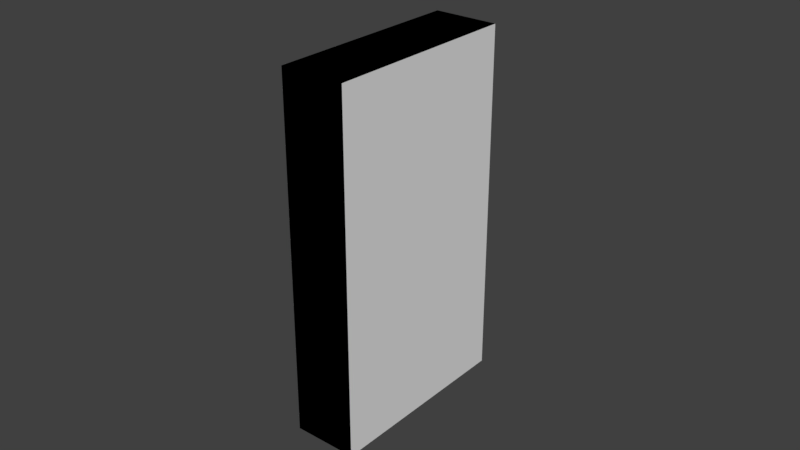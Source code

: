 # Source: healthlocker.blend  (saved by Blender 2.79.7; exported with 4.5.12 LTS)
import bpy
from mathutils import Matrix  # noqa: F401  (used for matrix-valued properties, if any)

bpy.ops.wm.read_factory_settings(use_empty=True)
scene = bpy.context.scene
scene.name = 'Scene'

# ---- collections
col_collection_1 = bpy.data.collections.new('Collection 1'); scene.collection.children.link(col_collection_1)

# ---- materials (node trees are filled in below, after node groups)
mat_sandvich = bpy.data.materials.new('sandvich')
mat_sandvich.alpha_threshold = 0.0
mat_sandvich.use_transparent_shadow = False
mat_sandvich.roughness = 0.5
mat_blank = bpy.data.materials.new('blank')
mat_blank.alpha_threshold = 0.0
mat_blank.use_transparent_shadow = False
mat_blank.diffuse_color = (1.0, 1.0, 1.0, 1.0)
mat_blank.roughness = 0.5
mat_rotcomed = bpy.data.materials.new('rotcomed')
mat_rotcomed.alpha_threshold = 0.0
mat_rotcomed.use_transparent_shadow = False
mat_rotcomed.roughness = 0.5
mat_bblack = bpy.data.materials.new('bblack')
mat_bblack.alpha_threshold = 0.0
mat_bblack.use_transparent_shadow = False
mat_bblack.diffuse_color = (0.2314, 0.2314, 0.2314, 1.0)
mat_bblack.roughness = 0.5
mat_red = bpy.data.materials.new('red')
mat_red.alpha_threshold = 0.0
mat_red.use_transparent_shadow = False
mat_red.diffuse_color = (0.8353, 0.0, 0.0, 1.0)
mat_red.roughness = 0.5
mat_brown = bpy.data.materials.new('brown')
mat_brown.alpha_threshold = 0.0
mat_brown.use_transparent_shadow = False
mat_brown.diffuse_color = (0.1843, 0.04706, 0.01569, 1.0)
mat_brown.roughness = 0.5
mat_rotco = bpy.data.materials.new('rotco')
mat_rotco.alpha_threshold = 0.0
mat_rotco.use_transparent_shadow = False
mat_rotco.roughness = 0.5
mat_black50 = bpy.data.materials.new('black50')
mat_black50.alpha_threshold = 0.0
mat_black50.use_transparent_shadow = False
mat_black50.diffuse_color = (0.2019, 0.2019, 0.2019, 1.0)
mat_black50.roughness = 0.5
mat_rotcohealthlogo = bpy.data.materials.new('rotcohealthlogo')
mat_rotcohealthlogo.alpha_threshold = 0.0
mat_rotcohealthlogo.use_transparent_shadow = False
mat_rotcohealthlogo.roughness = 0.5
mat_rotcoheal = bpy.data.materials.new('rotcoheal')
mat_rotcoheal.alpha_threshold = 0.0
mat_rotcoheal.use_transparent_shadow = False
mat_rotcoheal.roughness = 0.5

# ---- material node trees

# ---- world
world_world = bpy.data.worlds.new('World'); scene.world = world_world
world_world.color = (0.05088, 0.05088, 0.05088)
world_world.use_sun_shadow = False
world_world.sun_shadow_jitter_overblur = 0.0

# ---- meshes
me_cube = bpy.data.meshes.new('Cube')
me_cube.from_pydata([(-0.2546, -0.7886, 6.505e-08), (0.2554, -0.7886, -1.804e-08), (-0.2546, -0.7886, 2.803), (0.2554, -0.7886, 2.803), (-0.2546, 0.7886, 1.804e-08), (0.2554, 0.7886, -6.505e-08), (-0.2546, 0.7886, 2.803), (0.2554, 0.7886, 2.803)], [], [(0, 1, 3, 2), (2, 3, 7, 6), (6, 7, 5, 4), (4, 5, 1, 0), (2, 6, 4, 0), (7, 3, 1, 5)])
me_cube.use_remesh_preserve_volume = False
me_cube.use_remesh_preserve_attributes = False
me_cube.use_mirror_vertex_groups = False
me_cube.update()
me_mesh_005 = bpy.data.meshes.new('Mesh.005')
me_mesh_005.from_pydata([(-1.281, -1.472, 1.442e-07), (1.281, -1.472, 1.442e-07), (1.281, 1.595, 1.442e-07), (-1.281, 1.595, 1.442e-07), (-1.281, -1.472, 2.868), (1.281, -1.472, 2.868), (1.281, 1.595, 2.868), (-1.281, 1.595, 2.868)], [], [])
me_mesh_005.use_remesh_preserve_volume = False
me_mesh_005.use_remesh_preserve_attributes = False
me_mesh_005.use_mirror_vertex_groups = False
me_mesh_005.update()
me_mesh = bpy.data.meshes.new('Mesh')
me_mesh.from_pydata([(0.3866, 0.7908, 0.01109), (0.3618, 0.8281, 0.04112), (0.3616, 0.8051, 0.03679), (0.492, 0.7275, 0.1485), (0.492, 0.757, 0.1485), (0.5059, 0.7594, -0.2111), (0.492, 0.6243, 0.1485), (0.5059, 0.6219, -0.2111), (0.499, 0.6561, 0.1554), (0.5059, 0.6561, -0.2111), (0.492, 0.6538, 0.1485), (0.2404, 2.148, -0.1623), (0.2404, 2.111, 0.1997), (0.2404, 2.51, -0.1988), (0.6389, 2.51, 0.1997), (0.6389, 2.111, -0.1988), (0.6024, 2.111, 0.1632), (0.2404, 2.111, -0.1988), (0.2769, 2.51, -0.1623), (0.2769, 2.51, 0.1632), (0.6024, 2.51, 0.1632), (0.6389, 2.51, -0.1988), (0.6024, 2.51, -0.1623), (0.2404, 2.51, 0.1997), (0.2769, 2.148, 0.1997), (0.6389, 2.111, 0.1997), (0.6024, 2.148, 0.1997), (0.6024, 2.473, 0.1997), (-0.5666, 1.484, -0.1623), (-0.5666, 1.159, -0.1623), (-0.5666, 1.521, 0.1997), (-0.5666, 1.484, 0.1632), (-0.5666, 1.521, -0.1988), (-0.5666, 1.122, -0.1988), (-0.1681, 1.484, 0.1632), (-0.1681, 1.159, 0.1632), (-0.1681, 1.159, -0.1623), (-0.1681, 1.122, -0.1988), (-0.5301, 1.122, -0.1623), (-0.1681, 1.122, 0.1997), (-0.2046, 1.122, -0.1623), (-0.2046, 1.122, 0.1632), (-0.5666, 1.122, 0.1997), (-0.5301, 1.521, 0.1632), (-0.1681, 1.521, 0.1997), (-0.1681, 1.521, -0.1988), (-0.5301, 1.122, 0.1632), (0.4433, 0.8051, 0.04112), (0.3956, 0.8051, 0.08886), (0.4529, 0.6802, -0.1658), (0.3656, 0.8194, 0.03209), (0.3866, 0.8194, 0.01109), (0.3656, 0.7908, 0.03209), (0.1325, 0.6538, 0.1485), (0.449, 0.7027, -0.1681), (0.361, 0.7027, 0.2036), (0.361, 0.6791, 0.2036), (0.1325, 0.7275, 0.1485), (0.5682, 0.7046, -0.05573), (0.259, 0.7046, 0.2077), (0.1739, 0.7282, 0.1032), (0.2404, 2.473, -0.1623), (0.3913, 0.8051, 0.007104), (0.5873, 0.6553, -0.1324), (0.5873, 0.6789, -0.1324), (0.2769, 2.473, 0.1668), (0.5059, 0.7252, -0.2111), (0.1325, 0.757, 0.1485), (0.6389, 2.473, -0.1623), (0.6061, 2.148, -0.1623), (0.6389, 2.148, 0.1632), (-0.5301, 1.159, -0.166), (0.2769, 2.473, -0.166), (0.75, 2.125, 0.225), (-0.5301, 1.484, 0.1668), (-0.5301, 1.484, 0.1997), (0.4009, 0.726, 0.03565), (-0.2009, 1.159, 0.1632), (-0.5338, 1.484, -0.1623), (0.1891, 0.6553, 0.06903), (0.3208, 0.6789, 0.2198), (0.75, 0.625, -0.225), (0.499, 0.6219, 0.1554), (0.3956, 0.7725, 0.04112), (0.3618, 0.7821, 0.04112), (0.3956, 0.7821, 0.07488), (0.3956, 0.8376, 0.04112), (0.492, 0.757, -0.2111), (0.492, 0.6538, -0.2111), (0.1325, 0.6243, 0.1485), (0.499, 0.7252, 0.1554), (0.499, 0.7594, 0.1554), (-0.2046, 1.484, -0.166), (0.2769, 2.473, -0.1988), (-0.2046, 1.521, 0.1632), (0.6024, 2.148, -0.166), (0.2732, 2.473, -0.1623), (0.5966, 0.6791, -0.06952), (0.1739, 0.6791, 0.1032), (0.3478, 0.8051, 0.04112), (-0.2046, 1.488, 0.1632), (-0.2046, 1.488, -0.1623), (-0.5301, 1.488, -0.1623), (0.2769, 2.477, 0.1632), (0.4009, 0.726, 0.04658), (-0.75, 1.075, 0.225), (-0.5301, 1.159, 0.1997), (-0.75, 2.125, 0.225), (-0.5338, 1.159, -0.1623), (-0.5338, 1.159, 0.1632), (0.2732, 2.148, 0.1632), (0.2732, 2.473, 0.1632), (0.2769, 2.477, -0.1623), (-0.1681, 1.484, -0.1623), (0.6024, 2.148, 0.1668), (-0.2046, 1.159, -0.166), (-0.2046, 1.159, -0.1988), (0.6024, 2.144, 0.1632), (-0.2009, 1.484, -0.1623), (-0.2009, 1.159, -0.1623), (0.6024, 2.477, 0.1632), (0.6061, 2.473, 0.1632), (0.6061, 2.148, 0.1632), (-0.75, 1.625, -0.225), (-0.5301, 1.484, -0.166), (0.39, 0.8622, 0.04658), (-0.2046, 1.155, -0.1623), (0.75, 1.125, -0.225), (0.6024, 2.477, -0.1623), (0.6024, 2.111, -0.1623), (0.2769, 2.111, -0.1623), (0.6024, 2.144, -0.1623), (0.39, 0.726, 0.03565), (0.3569, 0.8051, 0.03209), (0.3866, 0.8051, 0.002399), (-0.5301, 1.155, -0.1623), (0.3956, 0.8051, -0.006631), (0.3956, 0.7821, 0.007353), (0.4294, 0.7821, 0.04112), (0.3956, 0.8281, 0.07488), (0.4294, 0.8281, 0.04112), (0.3956, 0.8281, 0.007353), (0.3703, 0.7925, 0.03679), (0.1325, 0.6219, 0.1624), (0.1739, 0.7027, 0.1032), (0.3208, 0.6553, 0.2198), (0.4529, 0.6566, -0.1658), (0.492, 0.7275, -0.2111), (0.1739, 0.7046, 0.1032), (0.4225, 0.7046, -0.1799), (0.3703, 0.8177, 0.03679), (0.3913, 0.8177, 0.0158), (0.3913, 0.7925, 0.0158), (0.5682, 0.7282, -0.05573), (0.259, 0.7282, 0.2077), (0.2769, 2.473, 0.1997), (0.1325, 0.6561, 0.1624), (0.1325, 0.7594, 0.1624), (0.1325, 0.7252, 0.1624), (0.6389, 2.148, -0.1623), (0.4225, 0.7282, -0.1799), (0.2404, 2.148, 0.1632), (-0.5301, 1.484, -0.1988), (-0.5301, 1.159, -0.1988), (0.75, 2.125, -0.225), (-0.2046, 1.484, 0.1997), (-0.2046, 1.159, 0.1997), (0.39, 0.8622, 0.03565), (0.1891, 0.6789, 0.06903), (0.75, 0.575, 0.225), (0.75, 0.625, 0.225), (-0.5301, 1.155, 0.1632), (-0.5301, 1.488, 0.1632), (0.6024, 2.473, -0.166), (0.6024, 2.473, -0.1988), (0.492, 0.6243, -0.2111), (0.6024, 2.148, -0.1988), (0.5966, 0.7027, -0.06952), (0.449, 0.6791, -0.1681), (0.75, 1.625, -0.225), (-0.5301, 1.521, -0.1623), (-0.2046, 1.521, -0.1623), (0.39, 0.726, 0.04658), (0.4009, 0.8622, 0.04658), (-0.75, 1.125, -0.225), (-0.2046, 1.159, 0.1668), (-0.75, 2.125, -0.225), (-0.5666, 1.159, 0.1632), (0.2404, 2.473, 0.1632), (0.2769, 2.111, 0.1632), (0.6389, 2.473, 0.1632), (-0.75, 1.575, 0.225), (-0.2046, 1.484, -0.1988), (0.4009, 0.8622, 0.03565), (0.2769, 2.148, -0.1988), (-0.75, 1.075, -0.225), (0.75, 1.075, 0.225), (0.7886, 2.803, -0.255), (-0.7886, 2.803, -0.255), (-0.7886, 0.0, -0.255), (-0.7886, 0.0, 0.255), (0.7236, 2.64, 0.246), (0.75, 1.625, 0.225), (-0.7236, 0.1236, -0.255), (-0.75, 2.075, -0.225), (-0.75, 0.575, 0.225), (0.7236, 0.1236, 0.246), (-0.7236, 0.1236, 0.246), (0.75, 1.575, 0.225), (-0.75, 0.625, 0.225), (-0.75, 1.575, -0.225), (0.75, 1.575, -0.225), (-0.75, 0.575, -0.225), (0.75, 0.575, -0.225), (0.7236, 2.64, -0.255), (-0.75, 1.125, 0.225), (0.75, 1.075, -0.225), (0.7236, 0.1236, -0.255), (0.7886, 2.803, 0.255), (-0.7886, 2.803, 0.255), (0.75, 1.125, 0.225), (0.7886, 0.0, 0.255), (-0.7236, 2.64, -0.255), (0.7886, 0.0, -0.255), (0.75, 2.075, -0.225), (-0.75, 2.075, 0.225), (0.75, 2.075, 0.225), (-0.7236, 2.64, 0.246), (-0.75, 1.625, 0.225), (-0.75, 0.625, -0.225), (-0.1799, 1.736, -0.04596), (-0.1799, 1.736, -0.1269), (-0.1129, 1.69, -0.04596), (0.1471, 0.3814, -0.1269), (0.06622, 0.3814, -0.1269), (0.4873, 1.824, -0.077), (0.4873, 1.824, 0.003924), (0.4064, 1.824, -0.077), (-0.293, 1.718, -0.1269), (-0.374, 1.718, -0.1269), (0.4064, 1.718, -0.04596), (0.4873, 1.718, -0.04596), (-0.1129, 1.69, -0.1269), (0.1471, 0.3814, -0.04596), (0.06622, 0.3814, -0.04596), (0.4064, 1.824, 0.003924), (-0.293, 1.718, -0.04596), (-0.374, 1.718, -0.04596), (0.4064, 1.718, -0.1269), (0.4873, 1.718, -0.1269), (-0.385, 1.778, 0.1069), (0.2674, 1.717, 0.1461), (0.1423, 0.3016, -0.1842), (-0.3542, 1.741, -0.1746), (0.1623, 0.3811, 0.09223), (-0.1076, 0.3811, -0.1077), (-0.1076, 0.3811, 0.09223), (0.1737, 0.2883, -0.1162), (0.136, 0.2883, -0.1746), (0.2127, 1.638, 0.1069), (0.4762, 1.731, -0.1247), (-0.119, 0.2883, -0.1162), (0.2326, 1.717, -0.1077), (-0.1274, 0.3541, -0.1224), (0.2527, 1.69, 0.1688), (-0.08124, 0.2883, 0.1591), (-0.08124, 0.2883, -0.1746), (-0.5277, 1.69, -0.1842), (-0.5277, 1.638, -0.1842), (-0.2779, 1.717, 0.09223), (-0.3127, 1.717, 0.1461), (-0.2779, 1.717, -0.1077), (-0.5477, 1.717, 0.09223), (-0.5129, 1.717, -0.1616), (-0.5592, 1.624, -0.1162), (-0.5592, 1.624, 0.1007), (-0.3127, 1.717, -0.1616), (-0.5676, 1.69, 0.1069), (0.5025, 1.717, -0.1077), (-0.5676, 1.638, -0.1224), (-0.1286, 1.605, 0.1069), (0.2212, 1.624, -0.1162), (0.2127, 1.638, -0.1224), (0.2326, 1.824, -0.0578), (0.5025, 1.824, 0.1421), (0.5025, 1.824, -0.0578), (0.4677, 1.824, -0.1117), (0.2212, 1.731, 0.1506), (0.5139, 1.731, -0.06627), (0.5139, 1.731, 0.1506), (-0.2951, 1.813, 0.1461), (-0.2951, 1.813, -0.1616), (-0.3519, 1.756, 0.1688), (-0.09916, 1.648, -0.1224), (-0.3239, 1.833, -0.1077), (0.2674, 1.824, 0.196), (0.2127, 1.797, 0.1568), (0.4677, 1.824, 0.196), (-0.1617, 1.627, 0.1688), (-0.119, 0.2883, 0.1007), (-0.3042, 1.624, -0.1746), (0.5139, 1.624, -0.1162), (0.5223, 1.638, -0.1224), (0.4762, 1.624, -0.1746), (-0.1617, 1.627, -0.1842), (-0.5477, 1.717, -0.1077), (0.5223, 1.69, 0.1069), (0.4677, 1.717, 0.1461), (0.1623, 0.3811, -0.1077), (0.5025, 1.717, 0.09223), (0.2326, 1.717, 0.09223), (-0.2979, 1.638, -0.1842), (-0.2979, 1.69, -0.1842), (0.5139, 1.624, 0.1007), (0.2212, 1.624, 0.1007), (0.1423, 0.3541, -0.1842), (-0.3225, 1.799, 0.1688), (-0.1274, 0.3016, 0.1069), (0.1275, 0.3811, -0.1616), (0.2527, 1.638, -0.1842), (-0.385, 1.778, -0.1224), (-0.3225, 1.799, -0.1842), (0.2674, 1.824, -0.1117), (0.4824, 1.69, 0.1688), (0.5223, 1.638, 0.1069), (0.1822, 0.3541, -0.1224), (0.2127, 1.744, -0.07252), (0.2527, 1.744, -0.1343), (-0.3519, 1.756, -0.1842), (0.4762, 1.731, 0.209), (-0.2979, 1.638, 0.1688), (-0.1293, 1.701, 0.1461), (-0.5129, 1.717, 0.1461), (-0.3855, 1.763, -0.1162), (-0.3555, 1.822, 0.1069), (-0.5676, 1.638, 0.1069), (-0.5277, 1.69, 0.1688), (0.5223, 1.797, 0.1568), (-0.1743, 1.62, -0.1746), (-0.258, 1.638, -0.1224), (-0.2664, 1.624, -0.1162), (-0.2664, 1.624, 0.1007), (0.1737, 0.2883, 0.1007), (0.4824, 1.638, 0.1688), (0.5223, 1.744, -0.07252), (0.4824, 1.744, -0.1343), (-0.0875, 0.3016, -0.1842), (-0.1274, 0.3016, -0.1224), (0.2527, 1.744, 0.2186), (0.4824, 1.744, 0.2186), (-0.09916, 1.648, 0.1069), (0.2674, 1.717, -0.1616), (-0.1274, 0.3541, 0.1069), (0.2527, 1.797, -0.1343), (0.4824, 1.797, -0.1343), (0.1423, 0.3541, 0.1688), (0.4677, 1.717, -0.1616), (-0.3042, 1.624, 0.1591), (-0.5214, 1.624, 0.1591), (-0.5277, 1.638, 0.1688), (-0.0875, 0.3016, 0.1688), (0.1423, 0.3016, 0.1688), (-0.1431, 1.598, -0.1162), (-0.1743, 1.62, 0.1591), (-0.5214, 1.624, -0.1746), (0.2589, 1.731, -0.1247), (0.2589, 1.624, -0.1746), (0.2527, 1.638, 0.1688), (0.5223, 1.797, -0.07252), (-0.3555, 1.822, -0.1224), (0.4824, 1.797, 0.2186), (0.2527, 1.797, 0.2186), (0.2527, 1.69, -0.1842), (-0.1322, 1.671, -0.1842), (-0.1322, 1.671, 0.1688), (-0.1293, 1.701, -0.1616), (-0.1005, 1.682, -0.1077), (-0.3239, 1.833, 0.09223), (0.2326, 1.824, 0.1421), (-0.3542, 1.741, 0.1591), (-0.3855, 1.763, 0.1007), (0.2212, 1.731, -0.06627), (-0.1431, 1.598, 0.1007), (0.2589, 1.731, 0.209), (0.4824, 1.638, -0.1842), (0.5223, 1.744, 0.1568), (0.136, 0.2883, 0.1591), (0.1275, 0.3811, 0.1461), (-0.5676, 1.69, -0.1224), (-0.0875, 0.3541, 0.1688), (0.1822, 0.3541, 0.1069), (-0.1005, 1.682, 0.09223), (-0.258, 1.69, -0.1224), (-0.07275, 0.3811, 0.1461), (-0.07275, 0.3811, -0.1616), (0.2127, 1.69, -0.1224), (0.2127, 1.797, -0.07252), (0.2127, 1.69, 0.1069), (0.5223, 1.69, -0.1224), (0.4824, 1.69, -0.1842), (-0.2979, 1.69, 0.1688), (-0.1286, 1.605, -0.1224), (0.1822, 0.3016, -0.1224), (0.1822, 0.3016, 0.1069), (0.2589, 1.624, 0.1591), (0.4762, 1.624, 0.1591), (0.2127, 1.744, 0.1568), (-0.0875, 0.3541, -0.1842), (-0.258, 1.69, 0.1069), (-0.258, 1.638, 0.1069), (-0.4504, 1.707, 0.1188), (-0.1134, 1.678, 0.02989), (-0.1012, 1.696, 0.02989), (-0.2371, 1.788, -0.04535), (-0.4504, 1.707, -0.1342), (-0.3752, 1.728, -0.1342), (-0.3229, 1.82, 0.02989), (-0.5393, 1.707, 0.02989), (-0.5393, 1.707, -0.04535), (0.3299, 1.707, -0.1342), (-0.5393, 1.728, 0.02989), (0.3299, 1.813, 0.1687), (0.4052, 1.707, -0.04535), (-0.09915, 0.3705, -0.04535), (-0.09915, 0.3922, -0.04535), (-0.09915, 0.3705, 0.02989), (0.3299, 1.835, 0.004537), (-0.2863, 1.707, 0.02989), (-0.01024, 0.3705, 0.1188), (0.241, 1.835, 0.004537), (0.241, 1.813, 0.07977), (-0.1748, 1.745, 0.1188), (-0.187, 1.727, 0.1188), (-0.3752, 1.728, -0.04535), (-0.2863, 1.728, -0.04535), (-0.2863, 1.707, -0.04535), (-0.3752, 1.707, -0.04535), (-0.4504, 1.728, 0.02989), (-0.1748, 1.745, -0.1342), (0.3299, 1.835, 0.07977), (0.3299, 1.835, 0.1687), (-0.3108, 1.837, 0.02989), (0.4941, 1.835, 0.07977), (0.4941, 1.813, 0.07977), (0.241, 1.835, 0.07977), (-0.1748, 1.745, 0.02989), (-0.01024, 0.3705, -0.04535), (0.3299, 1.813, 0.07977), (0.3299, 1.728, 0.1188), (-0.01024, 0.3922, 0.1188), (-0.2371, 1.788, 0.1188), (-0.1012, 1.696, -0.04535), (-0.01024, 0.3705, 0.02989), (0.4941, 1.728, 0.02989), (0.3299, 1.728, 0.02989), (0.4052, 1.728, 0.02989), (0.3299, 1.707, 0.1188), (-0.01024, 0.3705, -0.1342), (0.065, 0.3705, -0.1342), (0.3299, 1.813, 0.004537), (-0.187, 1.727, -0.1342), (0.065, 0.3922, -0.1342), (-0.01024, 0.3922, -0.1342), (0.3299, 1.835, -0.08437), (0.4052, 1.813, 0.1687), (0.4941, 1.707, 0.02989), (0.3299, 1.707, 0.02989), (0.4052, 1.835, 0.004537), (-0.3752, 1.728, 0.1188), (-0.3752, 1.728, 0.02989), (-0.01024, 0.3922, 0.02989), (0.065, 0.3922, 0.02989), (0.065, 0.3705, 0.02989), (-0.3752, 1.707, -0.1342), (0.4052, 1.835, -0.08437), (0.241, 1.728, 0.02989), (-0.4504, 1.707, 0.02989), (-0.3108, 1.837, -0.04535), (-0.2493, 1.77, 0.1188), (0.241, 1.728, -0.04535), (0.1539, 0.3705, 0.02989), (0.1539, 0.3705, -0.04535), (-0.2493, 1.77, 0.02989), (0.4052, 1.728, -0.1342), (0.3299, 1.813, -0.08437), (-0.4504, 1.707, -0.04535), (0.4052, 1.707, -0.1342), (-0.01024, 0.3922, -0.04535), (-0.1134, 1.678, -0.04535), (-0.09915, 0.3922, 0.02989), (-0.2863, 1.728, 0.02989), (0.065, 0.3922, 0.1188), (0.065, 0.3705, 0.1188), (0.241, 1.813, 0.004537), (-0.187, 1.727, 0.02989), (0.4052, 1.707, 0.1188), (0.4052, 1.707, 0.02989), (-0.4504, 1.728, 0.1188), (-0.187, 1.727, -0.04535), (-0.5393, 1.728, -0.04535), (0.4052, 1.835, 0.1687), (-0.2493, 1.77, -0.04535), (0.4941, 1.813, 0.004537), (0.4052, 1.813, 0.004537), (0.4052, 1.728, 0.1188), (-0.4504, 1.728, -0.04535), (-0.2493, 1.77, -0.1342), (-0.2371, 1.788, 0.02989), (-0.2371, 1.788, -0.1342), (0.3299, 1.728, -0.1342), (0.4052, 1.728, -0.04535), (0.3299, 1.728, -0.04535), (0.1539, 0.3922, 0.02989), (0.1539, 0.3922, -0.04535), (0.241, 1.707, 0.02989), (0.065, 0.3922, -0.04535), (-0.1748, 1.745, -0.04535), (0.3299, 1.707, -0.04535), (0.241, 1.707, -0.04535), (0.065, 0.3705, -0.04535), (0.4052, 1.835, 0.07977), (-0.3229, 1.82, -0.04535), (0.4941, 1.728, -0.04535), (0.4941, 1.707, -0.04535), (-0.3752, 1.707, 0.02989), (-0.3752, 1.707, 0.1188), (-0.4504, 1.728, -0.1342), (0.4052, 1.813, -0.08437), (0.4941, 1.835, 0.004537), (0.4052, 1.813, 0.07977), (0.2108, 0.2042, -0.1931), (0.2258, 0.3766, 0.171), (0.2769, 2.144, 0.1632), (-0.1533, 0.07398, -0.2081), (0.2258, 0.3766, -0.2081), (0.2108, 0.3766, 0.156), (-0.1533, 0.3766, -0.2081), (0.6061, 2.473, -0.1623), (-0.1533, 0.3766, 0.171), (-0.1383, 0.2042, -0.1931), (0.2732, 2.148, -0.1623), (0.2108, 0.2042, 0.156), (0.2258, 0.07398, 0.171), (-0.1533, 0.07398, 0.171), (0.2769, 2.144, -0.1623), (-0.1383, 0.2042, 0.156), (-0.2009, 1.484, 0.1632), (-0.1383, 0.3766, 0.156), (-0.2046, 1.155, 0.1632), (-0.2046, 1.484, 0.1668), (-0.5301, 1.159, 0.1668), (0.2258, 0.07398, -0.2081), (0.6024, 2.473, 0.1668), (0.2769, 2.148, 0.1668), (-0.5338, 1.484, 0.1632), (-0.1383, 0.3766, -0.1931), (0.2108, 0.3766, -0.1931), (0.2769, 2.148, -0.166)], [], [(84, 0, 137), (0, 84, 52), (136, 134, 51, 141), (50, 133, 99, 1), (62, 152, 142, 2), (141, 50, 1), (50, 141, 51), (2, 150, 151, 62), (158, 3, 90), (3, 158, 57), (3, 66, 90), (66, 3, 147), (4, 157, 91), (157, 4, 67), (5, 4, 91), (4, 5, 87), (143, 6, 82), (6, 143, 89), (6, 7, 82), (7, 6, 175), (10, 156, 8), (156, 10, 53), (9, 10, 8), (10, 9, 88), (17, 11, 61), (12, 11, 17), (11, 12, 161), (23, 161, 12), (161, 23, 188), (13, 188, 23), (188, 13, 61), (17, 61, 13), (25, 70, 190), (15, 70, 25), (70, 15, 159), (21, 159, 15), (159, 21, 68), (14, 68, 21), (68, 14, 190), (25, 190, 14), (17, 130, 189), (15, 130, 17), (130, 15, 129), (25, 129, 15), (129, 25, 16), (12, 16, 25), (16, 12, 189), (17, 189, 12), (13, 93, 194), (21, 93, 13), (93, 21, 174), (15, 174, 21), (174, 15, 176), (17, 176, 15), (176, 17, 194), (13, 194, 17), (23, 19, 18), (14, 19, 23), (19, 14, 20), (21, 20, 14), (20, 21, 22), (13, 22, 21), (22, 13, 18), (23, 18, 13), (12, 24, 155), (25, 24, 12), (24, 25, 26), (14, 26, 25), (26, 14, 27), (23, 27, 14), (27, 23, 155), (12, 155, 23), (33, 29, 28), (42, 29, 33), (29, 42, 187), (30, 187, 42), (187, 30, 31), (32, 31, 30), (31, 32, 28), (33, 28, 32), (39, 35, 34), (37, 35, 39), (35, 37, 36), (45, 36, 37), (36, 45, 113), (44, 113, 45), (113, 44, 34), (39, 34, 44), (33, 38, 46), (37, 38, 33), (38, 37, 40), (39, 40, 37), (40, 39, 41), (42, 41, 39), (41, 42, 46), (33, 46, 42), (32, 162, 163), (45, 162, 32), (162, 45, 192), (37, 192, 45), (192, 37, 116), (33, 116, 37), (116, 33, 163), (32, 163, 33), (30, 43, 180), (44, 43, 30), (43, 44, 94), (45, 94, 44), (94, 45, 181), (32, 181, 45), (181, 32, 180), (30, 180, 32), (42, 106, 75), (39, 106, 42), (106, 39, 166), (44, 166, 39), (166, 44, 165), (30, 165, 44), (165, 30, 75), (42, 75, 30), (237, 245, 236, 235), (410, 476, 524, 525), (418, 485, 476, 417), (395, 397, 310, 262), (140, 139, 48, 47), (139, 1, 99, 48), (136, 141, 140, 47), (320, 333, 380, 250), (146, 49, 64, 63), (62, 151, 51, 134), (50, 150, 2, 133), (357, 330, 359, 358), (69, 159, 68, 537), (146, 79, 168, 49), (67, 87, 147, 57), (57, 158, 157, 67), (178, 97, 56, 98), (146, 63, 145, 79), (416, 482, 507, 441), (49, 168, 80, 64), (82, 8, 156, 143), (60, 154, 153, 160), (53, 88, 175, 89), (153, 154, 59, 58), (149, 160, 153, 58), (154, 60, 148, 59), (2, 142, 52, 133), (148, 149, 58, 59), (0, 152, 62, 134), (320, 328, 253, 333), (151, 150, 50, 51), (142, 152, 0, 52), (9, 8, 82, 7), (90, 91, 157, 158), (55, 177, 54, 144), (66, 147, 87, 5), (70, 159, 69, 122), (160, 149, 148, 60), (11, 161, 110, 540), (540, 96, 61, 11), (200, 199, 223, 221), (539, 545, 541, 530), (482, 501, 498, 494), (166, 165, 549, 185), (155, 24, 553, 65), (504, 455, 454, 448), (80, 168, 79, 145), (29, 187, 109, 108), (64, 80, 145, 63), (223, 197, 218, 221), (217, 203, 207, 206), (165, 75, 74, 549), (84, 137, 83), (85, 84, 83), (138, 85, 83), (137, 138, 83), (141, 1, 86), (1, 139, 86), (139, 140, 86), (140, 141, 86), (67, 4, 87), (147, 3, 57), (53, 10, 88), (175, 6, 89), (540, 110, 111, 96), (401, 293, 350, 280), (515, 513, 481, 519), (533, 543, 538, 536), (186, 164, 224, 204), (81, 170, 169, 213), (53, 89, 143, 156), (303, 405, 404, 366), (95, 557, 72, 173), (336, 277, 335, 359), (460, 498, 501, 506), (177, 55, 56, 97), (316, 334, 250, 292), (55, 144, 98, 56), (99, 133, 52, 84), (136, 47, 138, 137), (193, 183, 104, 76), (511, 509, 419, 517), (417, 476, 437, 420), (129, 16, 117, 131), (250, 334, 369, 320), (509, 511, 510, 483), (528, 467, 520, 442), (220, 215, 105, 196), (555, 547, 545, 539), (300, 357, 358, 364), (35, 36, 119, 77), (458, 519, 446, 457), (229, 81, 213, 212), (471, 515, 487, 470), (464, 500, 440, 421), (346, 407, 315, 252), (518, 517, 466, 514), (270, 276, 273, 332), (28, 29, 108, 78), (344, 345, 354, 368), (75, 106, 550, 74), (526, 505, 433, 415), (184, 127, 216, 195), (239, 247, 246, 238), (193, 167, 125, 183), (478, 482, 494, 432), (497, 410, 525, 468), (481, 513, 512, 480), (312, 311, 268, 267), (503, 527, 474, 467), (490, 469, 524, 427), (550, 185, 549, 74), (390, 403, 402, 325), (422, 523, 465, 496), (85, 138, 47, 48), (215, 184, 195, 105), (423, 446, 452, 425), (493, 459, 447, 430), (209, 229, 212, 205), (411, 494, 498, 488), (268, 279, 388, 267), (192, 116, 115, 92), (223, 214, 197), (214, 223, 217), (203, 199, 222), (198, 222, 199), (506, 501, 413, 508), (66, 5, 91, 90), (26, 27, 552, 114), (93, 174, 173, 72), (327, 353, 354, 345), (198, 219, 218, 197), (172, 100, 101, 102), (270, 332, 336, 400), (176, 194, 557, 95), (190, 70, 122, 121), (447, 459, 503, 529), (459, 493, 429, 426), (210, 191, 228, 123), (339, 392, 408, 409), (187, 31, 554, 109), (188, 61, 96, 111), (447, 421, 440, 439), (497, 437, 476, 410), (214, 217, 206, 201), (371, 348, 349, 370), (312, 392, 339, 311), (492, 491, 449, 428), (461, 458, 457, 462), (502, 528, 442, 443), (208, 211, 179, 202), (388, 277, 272, 305), (317, 347, 261, 299), (346, 252, 258, 266), (451, 488, 498, 516), (339, 340, 300, 311), (514, 475, 479, 518), (452, 446, 519, 472), (546, 77, 119, 118), (399, 398, 302, 384), (226, 224, 164, 73), (76, 132, 167, 193), (267, 273, 276, 312), (513, 515, 471, 512), (544, 131, 117, 532), (455, 504, 495, 496), (31, 28, 78, 554), (174, 176, 95, 173), (450, 507, 482, 478), (477, 521, 416, 441), (396, 326, 406, 296), (308, 387, 254), (387, 308, 318), (394, 256, 393), (256, 394, 255), (342, 258, 257), (258, 342, 386), (383, 348, 406, 287), (302, 324, 313, 301), (324, 343, 405, 313), (259, 282, 281, 314), (303, 384, 302, 301), (282, 319, 366, 281), (382, 362, 401, 280), (265, 360, 317, 299), (361, 360, 265, 386), (343, 367, 404, 405), (388, 305, 273, 267), (334, 377, 294, 369), (332, 272, 277, 336), (352, 389, 393, 256), (376, 391, 350, 293), (351, 372, 395, 262), (371, 370, 297, 295), (331, 290, 316, 374), (427, 524, 436, 435), (261, 265, 299), (265, 261, 266), (125, 167, 132, 182), (270, 271, 276), (271, 270, 269), (273, 272, 332), (272, 273, 305), (300, 341, 357), (341, 300, 340), (358, 274, 364), (274, 358, 275), (389, 355, 387, 393), (315, 407, 394, 318), (387, 355, 390, 254), (271, 269, 408, 392), (397, 264, 251, 310), (398, 399, 356, 278), (390, 325, 308, 254), (307, 323, 306, 309), (327, 345, 260, 365), (250, 380, 379, 292), (341, 340, 339, 409), (258, 252, 402, 257), (408, 269, 270, 400), (344, 385, 289, 288), (276, 271, 392, 312), (335, 275, 358, 359), (404, 367, 259, 314), (385, 349, 329, 289), (349, 348, 383, 329), (319, 384, 303, 366), (7, 175, 88, 9), (203, 217, 223, 199), (296, 371, 295, 378), (369, 294, 291, 321), (307, 251, 264, 323), (286, 354, 353, 322), (378, 322, 283), (322, 378, 295), (285, 297, 284), (297, 285, 286), (381, 383, 287), (383, 381, 365), (289, 260, 288), (260, 289, 329), (298, 280, 350, 374), (331, 376, 375), (376, 331, 391), (291, 377, 290), (377, 291, 294), (321, 373, 304, 328), (338, 382, 363), (382, 338, 362), (54, 177, 97, 178), (379, 333, 253), (333, 379, 380), (0, 134, 136, 137), (297, 370, 337, 284), (396, 296, 378, 283), (368, 354, 286, 285), (322, 353, 396, 283), (337, 368, 285, 284), (290, 377, 334, 316), (84, 85, 48, 99), (357, 341, 409, 330), (279, 274, 275, 335), (347, 346, 266, 261), (363, 382, 280, 298), (402, 403, 342, 257), (401, 362, 338, 304), (108, 109, 554, 78), (326, 327, 365, 381), (406, 326, 381, 287), (364, 274, 279, 268), (403, 361, 386, 342), (214, 222, 198, 197), (260, 345, 344, 288), (338, 253, 328, 304), (292, 379, 363, 298), (325, 315, 318, 308), (306, 398, 278, 309), (394, 407, 263, 255), (350, 391, 331, 374), (263, 352, 256, 255), (375, 376, 293, 373), (307, 278, 356), (278, 307, 309), (351, 310, 251), (310, 351, 262), (425, 489, 424, 423), (303, 313, 405), (313, 303, 301), (404, 281, 366), (281, 404, 314), (372, 351, 356, 399), (291, 375, 373, 321), (451, 516, 445, 412), (469, 433, 505, 437), (73, 107, 225, 226), (547, 535, 541, 545), (224, 226, 225, 204), (343, 324, 306, 323), (330, 400, 336, 359), (107, 186, 204, 225), (41, 46, 171, 548), (54, 178, 98, 144), (438, 516, 498, 460), (302, 398, 306, 324), (499, 418, 417, 420), (420, 437, 505, 499), (525, 524, 469, 468), (415, 433, 436, 473), (343, 323, 264, 367), (202, 228, 191, 208), (124, 92, 115, 71), (184, 215, 220, 127), (170, 81, 229, 209), (527, 503, 459, 484), (373, 293, 401, 304), (455, 510, 511, 454), (331, 375, 291, 290), (557, 194, 93, 72), (361, 403, 390, 355), (472, 480, 512, 471), (300, 364, 268, 311), (123, 179, 211, 210), (196, 216, 127, 220), (321, 328, 320, 369), (506, 508, 438, 460), (431, 445, 507, 450), (213, 169, 205, 212), (463, 426, 467, 474), (103, 120, 128, 112), (265, 266, 258, 386), (487, 424, 489, 470), (496, 465, 453, 455), (521, 477, 413, 501), (263, 407, 346, 347), (38, 40, 126, 135), (508, 413, 516, 438), (487, 462, 457, 446), (471, 491, 492, 472), (503, 502, 443, 529), (462, 487, 515, 461), (500, 520, 439, 440), (22, 18, 112, 128), (414, 526, 415, 473), (219, 200, 221, 218), (189, 130, 544, 532), (16, 189, 532, 117), (203, 222, 227, 207), (446, 423, 424, 487), (186, 107, 73, 164), (454, 475, 514, 466), (495, 504, 448, 456), (473, 436, 485, 414), (319, 282, 395, 372), (131, 544, 130, 129), (511, 479, 475, 454), (529, 464, 421, 447), (452, 428, 449, 470), (432, 494, 445, 431), (113, 34, 546, 118), (227, 222, 214, 201), (307, 356, 351, 251), (520, 467, 426, 439), (389, 360, 361, 355), (396, 353, 327, 326), (519, 458, 461, 515), (543, 542, 531, 538), (522, 510, 455, 453), (510, 522, 523, 422), (34, 35, 77, 546), (520, 500, 464, 529), (476, 485, 436, 524), (426, 429, 444, 439), (216, 196, 105, 195), (422, 486, 483, 510), (468, 469, 437, 497), (466, 517, 422, 496), (94, 181, 101, 100), (207, 227, 201, 206), (338, 363, 379, 253), (530, 541, 535, 556), (485, 418, 499, 505), (337, 370, 349, 385), (439, 444, 430, 447), (426, 463, 484, 459), (68, 190, 121, 537), (123, 228, 202, 179), (116, 163, 71, 115), (491, 471, 470, 449), (431, 450, 478, 432), (412, 445, 494, 411), (551, 542, 543, 533), (337, 385, 344, 368), (241, 249, 248, 240), (234, 244, 243, 233), (470, 489, 425, 452), (434, 433, 469, 490), (180, 43, 172, 102), (435, 436, 433, 434), (412, 411, 488, 451), (553, 114, 552, 65), (486, 422, 517, 419), (119, 36, 113, 118), (472, 492, 428, 452), (135, 126, 548, 171), (264, 397, 259, 367), (18, 19, 103, 112), (335, 277, 388, 279), (519, 481, 480, 472), (399, 384, 319, 372), (259, 397, 395, 282), (232, 242, 231, 230), (490, 427, 435, 434), (406, 348, 371, 296), (521, 501, 482, 416), (46, 38, 135, 171), (211, 208, 191, 210), (414, 485, 505, 526), (394, 393, 387, 318), (263, 347, 317, 352), (162, 192, 92, 124), (43, 94, 100, 172), (467, 528, 502, 503), (114, 553, 24, 26), (517, 518, 479, 511), (556, 555, 539, 530), (536, 534, 551, 533), (200, 219, 198, 199), (161, 188, 111, 110), (106, 166, 185, 550), (20, 22, 128, 120), (496, 495, 456, 466), (121, 122, 69, 537), (483, 486, 419, 509), (383, 365, 260, 329), (27, 155, 65, 552), (523, 522, 453, 465), (534, 531, 542, 551), (317, 360, 389, 352), (445, 516, 413, 507), (474, 527, 484, 463), (466, 456, 448, 454), (402, 252, 315, 325), (40, 41, 548, 126), (183, 125, 182, 104), (441, 507, 413, 477), (529, 443, 442, 520), (430, 444, 429, 493), (534, 535, 531), (535, 534, 556), (536, 556, 534), (556, 536, 555), (538, 555, 536), (555, 538, 547), (531, 547, 538), (547, 531, 535), (298, 374, 316, 292), (71, 163, 162, 124), (330, 409, 408, 400), (322, 295, 297, 286), (181, 180, 102, 101), (170, 209, 205, 169), (19, 20, 120, 103)])
me_mesh.polygons.foreach_set('use_smooth', [True] * 582)
me_mesh.polygons.foreach_set('material_index', [0, 0, 0, 0, 0, 0, 0, 0, 0, 0, 0, 0, 0, 0, 0, 0, 0, 0, 0, 0, 0, 0, 0, 0, 0, 0, 0, 0, 0, 0, 0, 0, 0, 0, 0, 0, 0, 0, 0, 0, 0, 0, 0, 0, 0, 0, 0, 0, 0, 0, 0, 0, 0, 0, 0, 0, 0, 0, 0, 0, 0, 0, 0, 0, 0, 0, 0, 0, 0, 0, 0, 0, 0, 0, 0, 0, 0, 0, 0, 0, 0, 0, 0, 0, 0, 0, 0, 0, 0, 0, 0, 0, 0, 0, 0, 0, 0, 0, 0, 0, 0, 0, 0, 0, 0, 0, 0, 0, 0, 0, 0, 0, 0, 0, 0, 0, 0, 0, 0, 0, 2, 4, 4, 3, 0, 0, 0, 3, 0, 0, 0, 3, 0, 0, 0, 0, 0, 0, 4, 0, 0, 0, 0, 0, 0, 0, 0, 0, 0, 3, 0, 0, 0, 0, 0, 0, 0, 0, 0, 0, 1, 5, 4, 0, 0, 4, 0, 0, 0, 1, 1, 0, 0, 0, 0, 0, 0, 0, 0, 0, 0, 0, 0, 0, 5, 3, 4, 5, 1, 0, 0, 3, 6, 3, 4, 0, 3, 0, 0, 0, 0, 4, 4, 0, 3, 4, 4, 1, 5, 3, 0, 4, 1, 4, 4, 3, 4, 3, 0, 3, 0, 4, 1, 2, 0, 4, 4, 4, 3, 4, 4, 5, 3, 4, 0, 0, 4, 4, 0, 4, 3, 0, 1, 1, 1, 1, 4, 0, 0, 0, 3, 1, 5, 3, 0, 0, 4, 4, 0, 3, 0, 0, 4, 4, 1, 3, 3, 4, 4, 4, 0, 3, 3, 3, 4, 3, 4, 4, 5, 3, 0, 0, 3, 4, 5, 4, 0, 0, 4, 4, 3, 3, 3, 3, 3, 3, 3, 3, 3, 3, 3, 3, 3, 3, 3, 3, 3, 3, 3, 3, 3, 3, 3, 3, 3, 4, 3, 3, 0, 3, 3, 3, 3, 3, 3, 3, 3, 3, 3, 3, 3, 3, 3, 3, 3, 3, 3, 3, 3, 3, 3, 3, 3, 3, 3, 3, 3, 0, 1, 3, 3, 3, 3, 3, 3, 3, 3, 3, 3, 3, 3, 3, 3, 3, 3, 3, 3, 3, 3, 0, 3, 3, 0, 3, 3, 3, 3, 3, 3, 0, 3, 3, 3, 3, 3, 3, 5, 3, 3, 3, 3, 1, 3, 3, 3, 3, 3, 3, 3, 3, 3, 3, 3, 3, 3, 4, 3, 3, 3, 3, 3, 3, 4, 4, 1, 5, 1, 3, 3, 0, 0, 0, 4, 3, 4, 4, 4, 4, 3, 1, 6, 1, 1, 4, 3, 4, 3, 0, 3, 4, 3, 1, 0, 3, 4, 4, 1, 4, 5, 3, 4, 4, 4, 3, 0, 4, 4, 4, 4, 4, 4, 0, 4, 1, 0, 0, 1, 4, 1, 4, 4, 4, 3, 0, 4, 4, 4, 4, 0, 1, 3, 4, 3, 3, 4, 5, 4, 4, 0, 4, 4, 4, 1, 4, 4, 4, 0, 1, 3, 5, 4, 3, 4, 4, 0, 1, 0, 4, 4, 4, 5, 3, 2, 2, 4, 4, 0, 4, 4, 5, 4, 0, 4, 5, 3, 0, 3, 4, 3, 3, 2, 4, 3, 4, 0, 1, 4, 3, 3, 0, 0, 4, 0, 4, 5, 5, 1, 0, 0, 0, 4, 5, 4, 3, 0, 4, 5, 3, 4, 4, 4, 3, 0, 0, 4, 4, 4, 5, 5, 5, 5, 5, 5, 5, 5, 3, 0, 3, 3, 0, 1, 0])
_uv = me_mesh.uv_layers.new(name='UVMap')
_uv.uv.foreach_set('vector', [0.2697, 0.1741, 0.2289, 0.1741, 0.2289, 0.1741, 0.2289, 0.1741, 0.2697, 0.1741, 0.2697, 0.1741, 0.2289, 0.2333, 0.2289, 0.2333, 0.2289, 0.2924, 0.2289, 0.2924, 0.2697, 0.2924, 0.2866, 0.2333, 0.2866, 0.2333, 0.2697, 0.2924, 0.7965, 0.3959, 0.7965, 0.3065, 0.9108, 0.3065, 0.9581, 0.3959, 0.2289, 0.2924, 0.2697, 0.2924, 0.2697, 0.2924, 0.2697, 0.2924, 0.2289, 0.2924, 0.2289, 0.2924, 0.9581, 0.3959, 0.9108, 0.4854, 0.7965, 0.4854, 0.7965, 0.3959, 0.6332, 0.797, 0.6332, 0.797, 0.6332, 0.797, 0.6332, 0.797, 0.6332, 0.797, 0.6332, 0.797, 0.6332, 0.797, 0.8286, 0.797, 0.6332, 0.797, 0.8286, 0.797, 0.6332, 0.797, 0.8286, 0.797, 0.6332, 0.8409, 0.6332, 0.8409, 0.6332, 0.8409, 0.6332, 0.8409, 0.6332, 0.8409, 0.6332, 0.8409, 0.8286, 0.8409, 0.6332, 0.8409, 0.6332, 0.8409, 0.6332, 0.8409, 0.8286, 0.8409, 0.8286, 0.8409, 0.6332, 0.797, 0.6332, 0.797, 0.6332, 0.797, 0.6332, 0.797, 0.6332, 0.797, 0.6332, 0.797, 0.6332, 0.797, 0.8286, 0.797, 0.6332, 0.797, 0.8286, 0.797, 0.6332, 0.797, 0.8286, 0.797, 0.6332, 0.8409, 0.6332, 0.8409, 0.6332, 0.8409, 0.6332, 0.8409, 0.6332, 0.8409, 0.6332, 0.8409, 0.8286, 0.8409, 0.6332, 0.8409, 0.6332, 0.8409, 0.6332, 0.8409, 0.8286, 0.8409, 0.8286, 0.8409, 0.8984, 0.6312, 0.8984, 0.6528, 0.8984, 0.8459, 0.8984, 0.6312, 0.8984, 0.6528, 0.8984, 0.6312, 0.8984, 0.6528, 0.8984, 0.6312, 0.8984, 0.6528, 0.8984, 0.8676, 0.8984, 0.6528, 0.8984, 0.6312, 0.8984, 0.6528, 0.8984, 0.8676, 0.8984, 0.8459, 0.8984, 0.8676, 0.8984, 0.8459, 0.8984, 0.8676, 0.8984, 0.8459, 0.8984, 0.8676, 0.8984, 0.8459, 0.8984, 0.6312, 0.8984, 0.8459, 0.8984, 0.8676, 0.662, 0.6312, 0.662, 0.6528, 0.662, 0.8459, 0.662, 0.6312, 0.662, 0.6528, 0.662, 0.6312, 0.662, 0.6528, 0.662, 0.6312, 0.662, 0.6528, 0.662, 0.8676, 0.662, 0.6528, 0.662, 0.6312, 0.662, 0.6528, 0.662, 0.8676, 0.662, 0.8459, 0.662, 0.8676, 0.662, 0.8459, 0.662, 0.8676, 0.662, 0.8459, 0.662, 0.8676, 0.662, 0.8459, 0.662, 0.6312, 0.662, 0.8459, 0.662, 0.8676, 0.8984, 0.6312, 0.8767, 0.6312, 0.8767, 0.6312, 0.662, 0.6312, 0.8767, 0.6312, 0.8984, 0.6312, 0.8767, 0.6312, 0.662, 0.6312, 0.6836, 0.6312, 0.662, 0.6312, 0.6836, 0.6312, 0.662, 0.6312, 0.6836, 0.6312, 0.662, 0.6312, 0.6836, 0.6312, 0.8984, 0.6312, 0.6836, 0.6312, 0.662, 0.6312, 0.6836, 0.6312, 0.8984, 0.6312, 0.8767, 0.6312, 0.8984, 0.6312, 0.8767, 0.6312, 0.8984, 0.6312, 0.8984, 0.8676, 0.8767, 0.8459, 0.8767, 0.6528, 0.662, 0.8676, 0.8767, 0.8459, 0.8984, 0.8676, 0.8767, 0.8459, 0.662, 0.8676, 0.6836, 0.8459, 0.662, 0.6312, 0.6836, 0.8459, 0.662, 0.8676, 0.6836, 0.8459, 0.662, 0.6312, 0.6836, 0.6528, 0.8984, 0.6312, 0.6836, 0.6528, 0.662, 0.6312, 0.6836, 0.6528, 0.8984, 0.6312, 0.8767, 0.6528, 0.8984, 0.8676, 0.8767, 0.6528, 0.8984, 0.6312, 0.8984, 0.8676, 0.8767, 0.8676, 0.8767, 0.8676, 0.662, 0.8676, 0.8767, 0.8676, 0.8984, 0.8676, 0.8767, 0.8676, 0.662, 0.8676, 0.6836, 0.8676, 0.662, 0.8676, 0.6836, 0.8676, 0.662, 0.8676, 0.6836, 0.8676, 0.662, 0.8676, 0.6836, 0.8676, 0.8984, 0.8676, 0.6836, 0.8676, 0.662, 0.8676, 0.6836, 0.8676, 0.8984, 0.8676, 0.8767, 0.8676, 0.8984, 0.8676, 0.8767, 0.8676, 0.8984, 0.8676, 0.8984, 0.6312, 0.8767, 0.6528, 0.8767, 0.8459, 0.662, 0.6312, 0.8767, 0.6528, 0.8984, 0.6312, 0.8767, 0.6528, 0.662, 0.6312, 0.6836, 0.6528, 0.662, 0.8676, 0.6836, 0.6528, 0.662, 0.6312, 0.6836, 0.6528, 0.662, 0.8676, 0.6836, 0.8459, 0.8984, 0.8676, 0.6836, 0.8459, 0.662, 0.8676, 0.6836, 0.8459, 0.8984, 0.8676, 0.8767, 0.8459, 0.8984, 0.6312, 0.8767, 0.8459, 0.8984, 0.8676, 0.8984, 0.6312, 0.8984, 0.6528, 0.8984, 0.8459, 0.8984, 0.6312, 0.8984, 0.6528, 0.8984, 0.6312, 0.8984, 0.6528, 0.8984, 0.6312, 0.8984, 0.6528, 0.8984, 0.8676, 0.8984, 0.6528, 0.8984, 0.6312, 0.8984, 0.6528, 0.8984, 0.8676, 0.8984, 0.8459, 0.8984, 0.8676, 0.8984, 0.8459, 0.8984, 0.8676, 0.8984, 0.8459, 0.8984, 0.8676, 0.8984, 0.8459, 0.8984, 0.6312, 0.8984, 0.8459, 0.8984, 0.8676, 0.662, 0.6312, 0.662, 0.6528, 0.662, 0.8459, 0.662, 0.6312, 0.662, 0.6528, 0.662, 0.6312, 0.662, 0.6528, 0.662, 0.6312, 0.662, 0.6528, 0.662, 0.8676, 0.662, 0.6528, 0.662, 0.6312, 0.662, 0.6528, 0.662, 0.8676, 0.662, 0.8459, 0.662, 0.8676, 0.662, 0.8459, 0.662, 0.8676, 0.662, 0.8459, 0.662, 0.8676, 0.662, 0.8459, 0.662, 0.6312, 0.662, 0.8459, 0.662, 0.8676, 0.8984, 0.6312, 0.8767, 0.6312, 0.8767, 0.6312, 0.662, 0.6312, 0.8767, 0.6312, 0.8984, 0.6312, 0.8767, 0.6312, 0.662, 0.6312, 0.6836, 0.6312, 0.662, 0.6312, 0.6836, 0.6312, 0.662, 0.6312, 0.6836, 0.6312, 0.662, 0.6312, 0.6836, 0.6312, 0.8984, 0.6312, 0.6836, 0.6312, 0.662, 0.6312, 0.6836, 0.6312, 0.8984, 0.6312, 0.8767, 0.6312, 0.8984, 0.6312, 0.8767, 0.6312, 0.8984, 0.6312, 0.8984, 0.8676, 0.8767, 0.8459, 0.8767, 0.6528, 0.662, 0.8676, 0.8767, 0.8459, 0.8984, 0.8676, 0.8767, 0.8459, 0.662, 0.8676, 0.6836, 0.8459, 0.662, 0.6312, 0.6836, 0.8459, 0.662, 0.8676, 0.6836, 0.8459, 0.662, 0.6312, 0.6836, 0.6528, 0.8984, 0.6312, 0.6836, 0.6528, 0.662, 0.6312, 0.6836, 0.6528, 0.8984, 0.6312, 0.8767, 0.6528, 0.8984, 0.8676, 0.8767, 0.6528, 0.8984, 0.6312, 0.8984, 0.8676, 0.8767, 0.8676, 0.8767, 0.8676, 0.662, 0.8676, 0.8767, 0.8676, 0.8984, 0.8676, 0.8767, 0.8676, 0.662, 0.8676, 0.6836, 0.8676, 0.662, 0.8676, 0.6836, 0.8676, 0.662, 0.8676, 0.6836, 0.8676, 0.662, 0.8676, 0.6836, 0.8676, 0.8984, 0.8676, 0.6836, 0.8676, 0.662, 0.8676, 0.6836, 0.8676, 0.8984, 0.8676, 0.8767, 0.8676, 0.8984, 0.8676, 0.8767, 0.8676, 0.8984, 0.8676, 0.8984, 0.6312, 0.8767, 0.6528, 0.8767, 0.8459, 0.662, 0.6312, 0.8767, 0.6528, 0.8984, 0.6312, 0.8767, 0.6528, 0.662, 0.6312, 0.6836, 0.6528, 0.662, 0.8676, 0.6836, 0.6528, 0.662, 0.6312, 0.6836, 0.6528, 0.662, 0.8676, 0.6836, 0.8459, 0.8984, 0.8676, 0.6836, 0.8459, 0.662, 0.8676, 0.6836, 0.8459, 0.8984, 0.8676, 0.8767, 0.8459, 0.8984, 0.6312, 0.8767, 0.8459, 0.8984, 0.8676, 1.0, 1.0, 1.0, 2.0, 0.0, 2.0, 0.0, 1.0, 0.0, 0.0, 0.0, 0.0, 1.0, 0.0, 1.0, 0.0, -1.0, 0.0, -1.0, 0.0, 0.0, 0.0, 0.0, 0.0, -1.0, 1.0, 0.0, 1.0, 0.0, 1.0, -1.0, 1.0, 0.1882, 0.2924, 0.2289, 0.2924, 0.2289, 0.2333, 0.1713, 0.2333, 0.2289, 0.2924, 0.2697, 0.2924, 0.2866, 0.2333, 0.2289, 0.2333, 0.2289, 0.2333, 0.2289, 0.2924, 0.1882, 0.2924, 0.1713, 0.2333, -1.0, 0.0, -1.0, 0.0, 0.0, 0.0, 0.0, 0.0, 0.3022, 0.2983, 0.3022, 0.2983, 0.4023, 0.2813, 0.4023, 0.2813, 0.2289, 0.2333, 0.2289, 0.2924, 0.2289, 0.2924, 0.2289, 0.2333, 0.2697, 0.2924, 0.2697, 0.2924, 0.2866, 0.2333, 0.2866, 0.2333, 1.0, 4.0, 1.0, 4.0, 0.0, 4.0, 0.0, 4.0, 0.6815, 0.6528, 0.662, 0.6528, 0.662, 0.8459, 0.6815, 0.8459, 0.3022, 0.2983, 0.103, 0.1696, 0.103, 0.1696, 0.3022, 0.2983, 0.1929, 0.8809, 0.4622, 0.8809, 0.4622, 0.8321, 0.1929, 0.8321, 0.6332, 0.797, 0.6332, 0.797, 0.6332, 0.8409, 0.6332, 0.8409, 0.7807, 0.8104, 0.865, 0.7576, 0.7564, 0.61, 0.6234, 0.6652, 0.3022, 0.2983, 0.4023, 0.2813, 0.2094, 0.1144, 0.103, 0.1696, 0.0, 0.0, 0.0, 0.0, 0.0, 1.0, 0.0, 1.0, 0.3022, 0.2983, 0.103, 0.1696, 0.2094, 0.1144, 0.4023, 0.2813, 0.6332, 0.797, 0.6332, 0.8409, 0.6332, 0.8409, 0.6332, 0.797, 0.7994, 0.3168, 0.8353, 0.2768, 0.9658, 0.3777, 0.9155, 0.4208, 0.1929, 0.7098, 0.4622, 0.7098, 0.4622, 0.6609, 0.1929, 0.6609, 0.9658, 0.3777, 0.8353, 0.2768, 0.8353, 0.2768, 0.9658, 0.3777, 0.9155, 0.4208, 0.9155, 0.4208, 0.9658, 0.3777, 0.9658, 0.3777, 0.8353, 0.2768, 0.7994, 0.3168, 0.7994, 0.3168, 0.8353, 0.2768, 0.2866, 0.2333, 0.2697, 0.1741, 0.2697, 0.1741, 0.2866, 0.2333, 0.7994, 0.3168, 0.9155, 0.4208, 0.9658, 0.3777, 0.8353, 0.2768, 0.2289, 0.1741, 0.2289, 0.1741, 0.2289, 0.2333, 0.2289, 0.2333, -1.0, 0.0, -1.0, 0.0, -1.0, 0.0, -1.0, 0.0, 0.2289, 0.2924, 0.2697, 0.2924, 0.2697, 0.2924, 0.2289, 0.2924, 0.2697, 0.1741, 0.2289, 0.1741, 0.2289, 0.1741, 0.2697, 0.1741, 0.8286, 0.8409, 0.6332, 0.8409, 0.6332, 0.797, 0.8286, 0.797, 0.6332, 0.797, 0.6332, 0.8409, 0.6332, 0.8409, 0.6332, 0.797, 0.7564, 0.61, 0.865, 0.7576, 0.7807, 0.8104, 0.6234, 0.6652, 0.8286, 0.797, 0.8286, 0.797, 0.8286, 0.8409, 0.8286, 0.8409, 0.662, 0.6528, 0.662, 0.6528, 0.6815, 0.6528, 0.6815, 0.6528, 0.9155, 0.4208, 0.9155, 0.4208, 0.7994, 0.3168, 0.7994, 0.3168, 0.8984, 0.6528, 0.8984, 0.6528, 0.8789, 0.6528, 0.8789, 0.6528, 0.8789, 0.6528, 0.8789, 0.8459, 0.8984, 0.8459, 0.8984, 0.6528, 1.0, 3.0, 1.0, 4.0, 0.0, 4.0, 0.0, 3.0, 1.0, 2.0, 0.0, 2.0, 0.0, 1.0, 1.0, 1.0, 0.0, 4.0, 0.0, 3.0, 1.0, 3.0, 1.0, 4.0, 0.6836, 0.6528, 0.6836, 0.8459, 0.6836, 0.8459, 0.6836, 0.6528, 0.8767, 0.8459, 0.8767, 0.6528, 0.8767, 0.6528, 0.8767, 0.8459, 1.0, 1.0, 1.0, 1.0, 0.0, 1.0, 0.0, 1.0, 0.2094, 0.1144, 0.103, 0.1696, 0.103, 0.1696, 0.2094, 0.1144, 0.8984, 0.6528, 0.8984, 0.6528, 0.8789, 0.6528, 0.8789, 0.6528, 0.4023, 0.2813, 0.2094, 0.1144, 0.2094, 0.1144, 0.4023, 0.2813, 0.0, 0.0, 0.0, 1.0, -1.0, 1.0, -1.0, 0.0, 0.0, 0.0, 1.0, 0.0, 1.0, 0.0, 0.0, 0.0, 0.6836, 0.8459, 0.8767, 0.8459, 0.8767, 0.8459, 0.6836, 0.8459, 0.2697, 0.1741, 0.2289, 0.1741, 0.2289, 0.1496, 0.2289, 0.1741, 0.2697, 0.1741, 0.2289, 0.1496, 0.1882, 0.1741, 0.2289, 0.1741, 0.2289, 0.1496, 0.2289, 0.1741, 0.1882, 0.1741, 0.2289, 0.1496, 0.2289, 0.2924, 0.2697, 0.2924, 0.2289, 0.3169, 0.2697, 0.2924, 0.2289, 0.2924, 0.2289, 0.3169, 0.2289, 0.2924, 0.1882, 0.2924, 0.2289, 0.3169, 0.1882, 0.2924, 0.2289, 0.2924, 0.2289, 0.3169, 0.03134, 0.648, 0.4045, 0.648, 0.4045, 0.9397, 0.4045, 0.9397, 0.4045, 0.648, 0.03134, 0.648, 0.03134, 0.648, 0.4045, 0.648, 0.4045, 0.9397, 0.4045, 0.9397, 0.4045, 0.648, 0.03134, 0.648, -1.0, 0.0, 0.0, 0.0, 0.0, 1.0, -1.0, 1.0, 2.0, 0.0, 2.0, 1.0, 1.0, 1.0, 1.0, 0.0, 2.0, 1.0, 2.0, 1.0, 2.0, 0.0, 2.0, 0.0, 1.0, 3.0, 0.0, 3.0, 0.0, 2.0, 1.0, 2.0, 2.0, 1.0, 1.0, 1.0, 1.0, 0.0, 2.0, 0.0, 1.0, 1.0, 0.0, 1.0, 0.0, 0.0, 1.0, 0.0, 0.6332, 0.8409, 0.6332, 0.797, 0.6332, 0.797, 0.6332, 0.8409, 1.0, 3.0, 1.0, 4.0, 0.0, 4.0, 0.0, 3.0, -2.223e-08, 2.384e-07, 1.0, 2.384e-07, 1.0, 1.0, -2.223e-08, 1.0, 0.0, 1.0, 0.0, 1.0, 0.0, 0.0, 0.0, 0.0, 1.0, 3.0, 1.0, 3.0, 0.0, 3.0, 0.0, 3.0, 0.865, 0.7576, 0.7564, 0.61, 0.7564, 0.61, 0.865, 0.7576, 0.0, 1.0, 0.0, 1.0, 0.0, 0.0, 0.0, 0.0, 0.7564, 0.61, 0.6234, 0.6652, 0.6234, 0.6652, 0.7564, 0.61, 0.2866, 0.2333, 0.2866, 0.2333, 0.2697, 0.1741, 0.2697, 0.1741, 0.2289, 0.2333, 0.1713, 0.2333, 0.1882, 0.1741, 0.2289, 0.1741, 0.6404, 0.7767, 0.6404, 0.7767, 0.6404, 0.6614, 0.6404, 0.6614, 0.0, 2.0, 0.0, 2.0, 0.0, 3.0, 0.0, 3.0, 0.0, 0.0, 0.0, 0.0, 0.0, 1.0, 0.0, 1.0, 0.6836, 0.6312, 0.6836, 0.6312, 0.6836, 0.6507, 0.6836, 0.6507, 0.0, 0.0, 0.0, 1.0, -1.0, 1.0, -1.0, 0.0, 0.0, 2.0, 0.0, 2.0, 1.0, 2.0, 1.0, 2.0, 2.0, 1.0, 2.0, 1.0, 1.0, 1.0, 1.0, 1.0, 0.0, 1.0, -1.0, 1.0, -1.0, 0.0, 0.0, 0.0, 1.0, 2.0, 0.0, 2.0, 0.0, 2.0, 1.0, 2.0, 1.0, 3.0, 1.0, 4.0, 0.0, 4.0, 0.0, 3.0, 0.662, 0.6528, 0.662, 0.6528, 0.6815, 0.6528, 0.6815, 0.6528, 1.0, 3.0, 1.0, 3.0, 0.0, 3.0, 0.0, 3.0, 2.0, 1.0, 1.0, 1.0, 1.0, 0.0, 2.0, 0.0, 1.0, 1.0, 1.0, 2.0, 0.0, 2.0, 0.0, 1.0, 1.0, 0.0, 1.0, 1.0, 0.0, 1.0, 0.0, 0.0, 0.0, 3.0, 0.0, 2.0, 1.0, 2.0, 1.0, 3.0, -1.0, 0.0, -1.0, 0.0, 0.0, 0.0, 0.0, 0.0, 1.0, 1.0, 1.0, 2.0, 0.0, 2.0, 0.0, 1.0, 0.8984, 0.8459, 0.8984, 0.6528, 0.8789, 0.6528, 0.8789, 0.8459, 2.0, 0.0, 2.0, 0.0, 2.0, 1.0, 2.0, 1.0, 0.8767, 0.8459, 0.8767, 0.6528, 0.8767, 0.6528, 0.8767, 0.8459, 0.0, 2.0, 0.0, 2.0, 1.0, 2.0, 1.0, 2.0, 2.0, 1.0, 1.0, 1.0, 1.0, 0.0, 2.0, 0.0, 1.0, 1.0, 1.0, 2.0, 0.0, 2.0, 0.0, 1.0, 0.6404, 0.7767, 0.7152, 0.7767, 0.7152, 0.7767, 0.6404, 0.7767, 0.0, 0.0, 0.0, 0.0, 1.0, 0.0, 1.0, 0.0, 0.0, 1.0, 0.0, 0.0, 1.0, 0.0, 1.0, 1.0, 2.0, 0.0, 2.0, 1.0, 1.0, 1.0, 1.0, 0.0, 1.0, 2.0, 1.0, 3.0, 0.0, 3.0, 0.0, 2.0, 1.0, 3.0, 1.0, 3.0, 1.0, 2.0, 1.0, 2.0, 1.0, 1.0, 1.0, 1.0, 1.0, 0.0, 1.0, 0.0, 0.0, 0.0, 1.0, 0.0, 1.0, 1.0, 0.0, 1.0, 1.0, 1.0, 1.0, 0.0, 2.0, 0.0, 2.0, 1.0, 2.0, 0.0, 2.0, 0.0, 1.0, 0.0, 1.0, 0.0, 0.2289, 0.1741, 0.1882, 0.1741, 0.1713, 0.2333, 0.2289, 0.2333, 0.0, 2.0, 1.0, 2.0, 1.0, 3.0, 0.0, 3.0, -1.0, 0.0, -1.0, 0.0, 0.0, 0.0, 0.0, 0.0, -1.0, 0.0, -1.0, 0.0, 0.0, 0.0, 0.0, 0.0, 0.0, 2.0, 1.0, 2.0, 1.0, 3.0, 0.0, 3.0, 1.0, 0.0, 1.0, 0.0, 2.0, 0.0, 2.0, 0.0, -1.0, 0.0, -1.0, 0.0, -1.0, 1.0, -1.0, 1.0, 0.6836, 0.8459, 0.6836, 0.6528, 0.6836, 0.6528, 0.6836, 0.8459, 0.0, 0.0, 0.0, 1.0, 0.0, 1.0, 0.0, 1.0, 0.0, 0.0, 0.0, 0.0, 1.0, 0.0, 1.0, 0.0, 1.0, 1.0, 1.0, 1.0, 1.0, 1.0, 1.0, 0.0, 0.0, 3.0, 0.0, 3.0, 0.0, 2.0, 0.0, 2.0, 0.8286, 0.797, 0.8286, 0.8409, 0.6332, 0.8409, 0.6332, 0.797, 0.6836, 0.6528, 0.6836, 0.8459, 0.6836, 0.8459, 0.6836, 0.6528, 0.8767, 0.8459, 0.6836, 0.8459, 0.6836, 0.8459, 0.8767, 0.8459, 0.0, 3.0, 0.0, 2.0, 1.0, 2.0, 1.0, 3.0, 1.0, 1.0, 1.0, 2.0, 0.0, 2.0, 0.0, 1.0, 0.0, 1.0, 1.0, 1.0, 1.0, 2.0, 0.0, 2.0, 1.0, 1.0, 0.0, 1.0, 0.0, 1.0, 1.0, 1.0, 0.6836, 0.6528, 0.8767, 0.6528, 0.8767, 0.6528, 0.6836, 0.6528, 0.662, 0.8459, 0.662, 0.6528, 0.6815, 0.6528, 0.6815, 0.8459, 0.0, 4.0, 0.0, 3.0, 1.0, 3.0, 1.0, 4.0, -1.0, 0.0, -1.0, 0.0, -1.0, 1.0, -1.0, 1.0, 1.0, 3.0, 0.0, 3.0, 0.0, 2.0, 1.0, 2.0, 2.0, 0.0, 2.0, 1.0, 1.0, 1.0, 1.0, 0.0, 0.8984, 0.6528, 0.8984, 0.8459, 0.8789, 0.8459, 0.8789, 0.6528, 0.8984, 0.8459, 0.8984, 0.8459, 0.8789, 0.8459, 0.8789, 0.8459, 0.0, 0.0, 0.0, 0.0, 0.0, 1.0, 0.0, 1.0, 0.0, 1.0, 0.0, 1.0, 0.0, 0.0, 0.0, 0.0, 0.0, 1.0, 0.0, 0.0, 0.0, 0.0, 0.0, 1.0, 0.0, 1.0, 0.0, 0.0, 1.0, 0.0, 1.0, 1.0, 2.0, 1.0, 2.0, 1.0, 2.0, 0.0, 2.0, 0.0, 1.0, 0.0, 1.0, 1.0, 0.0, 1.0, 0.0, 0.0, 1.0, 2.0, 1.0, 3.0, 0.0, 3.0, 0.0, 2.0, 2.0, 0.0, 2.0, 1.0, 1.0, 1.0, 1.0, 0.0, 0.0, 0.0, 1.0, 0.0, 1.0, 1.0, 0.0, 1.0, -1.0, 1.0, 0.0, 1.0, 0.0, 1.0, -1.0, 1.0, 0.0, 0.0, -1.0, 0.0, -1.0, 0.0, 0.0, 0.0, 0.0, 3.0, 1.0, 3.0, 1.0, 3.0, 0.0, 3.0, 2.0, 1.0, 2.0, 0.0, 2.0, 0.0, 2.0, 1.0, 2.0, 0.0, 2.0, 0.0, 2.0, 0.0, 2.0, 0.0, 0.0, 0.0, 0.0, 1.0, -1.0, 1.0, -1.0, 0.0, 0.0, 4.0, 0.0, 3.0, 1.0, 3.0, 1.0, 4.0, 1.0, 1.0, 1.0, 0.0, 2.0, 0.0, 2.0, 1.0, 2.0, 1.0, 2.0, 1.0, 2.0, 0.0, 2.0, 0.0, 0.0, 0.0, 1.0, 0.0, 1.0, 1.0, 0.0, 1.0, 0.6404, 0.6614, 0.7152, 0.6614, 0.7152, 0.7767, 0.6404, 0.7767, 0.0, 2.0, 0.0, 2.0, 1.0, 2.0, 1.0, 2.0, 2.0, 1.0, 2.0, 1.0, 1.0, 1.0, 1.0, 1.0, 0.0, 3.0, 1.0, 3.0, 1.0, 4.0, 0.0, 4.0, 1.0, 1.0, 1.0, 1.0, 1.0, 0.0, 1.0, 0.0, 0.8984, 0.8459, 0.8984, 0.8459, 0.8789, 0.8459, 0.8789, 0.8459, 0.6836, 0.8459, 0.6836, 0.6528, 0.6836, 0.6528, 0.6836, 0.8459, 0.0, 1.0, 0.0, 1.0, 0.0, 0.0, 0.0, 0.0, -1.0, 1.0, -1.0, 0.0, 0.0, 0.0, 0.0, 1.0, -1.0, 1.0, -1.0, 0.0, 0.0, 0.0, 0.0, 1.0, 2.0, 1.0, 1.0, 1.0, 1.0, 1.0, 1.0, 1.0, 2.0, 1.0, 2.0, 1.0, -1.0, 1.0, 0.0, 1.0, 0.0, 1.0, 0.0, 1.0, -1.0, 1.0, -1.0, 1.0, 1.0, 0.0, 2.0, 0.0, 2.0, 0.0, 2.0, 0.0, 1.0, 0.0, 1.0, 0.0, 0.0, 0.0, 0.0, 0.0, 0.0, 0.0, 0.0, 0.0, 2.0, 0.0, 1.0, 0.0, 1.0, 0.0, 2.0, 0.0, 1.0, 0.0, 1.0, 0.0, 1.0, 0.0, 1.0, 0.0, 0.0, 0.0, -1.0, 0.0, -1.0, 0.0, 0.0, 0.0, 2.0, 0.0, 2.0, 0.0, 2.0, 0.0, 2.0, 0.0, -1.0, 0.0, -1.0, 0.0, -1.0, 0.0, -1.0, 0.0, 1.0, 0.0, 2.0, 0.0, 2.0, 0.0, 1.0, 0.0, 0.0, 0.0, 0.0, 0.0, 0.0, 0.0, 0.0, 0.0, 1.0, 4.0, 0.0, 4.0, 0.0, 4.0, 1.0, 4.0, 1.0, 4.0, 0.0, 4.0, 0.0, 4.0, 1.0, 4.0, -1.0, 1.0, -1.0, 1.0, -1.0, 1.0, -1.0, 1.0, 0.0, 1.0, 0.0, 1.0, -1.0, 1.0, -1.0, 1.0, 0.0, 1.0, 0.0, 1.0, 0.0, 1.0, 0.0, 1.0, 0.0, 1.0, 0.0, 1.0, 0.0, 1.0, 0.0, 1.0, 2.0, 1.0, 1.0, 1.0, 1.0, 1.0, 2.0, 1.0, -1.0, 1.0, -1.0, 1.0, -1.0, 1.0, -1.0, 1.0, 0.0, 1.0, 1.0, 1.0, 1.0, 1.0, 0.0, 1.0, 1.0, 1.0, 0.0, 1.0, 0.0, 1.0, 1.0, 1.0, 1.0, 0.0, 1.0, 0.0, 2.0, 0.0, 2.0, 0.0, -1.0, 0.0, 0.0, 0.0, 0.0, 0.0, 0.0, 0.0, -1.0, 0.0, -1.0, 0.0, 0.7152, 0.7767, 0.7152, 0.7767, 0.7152, 0.6614, 0.7152, 0.6614, 1.0, 1.0, 2.0, 1.0, 2.0, 1.0, 2.0, 1.0, 1.0, 1.0, 1.0, 1.0, -1.0, 1.0, 0.0, 1.0, 0.0, 1.0, 0.0, 1.0, -1.0, 1.0, -1.0, 1.0, 2.0, 0.0, 1.0, 0.0, 1.0, 0.0, 1.0, 0.0, 2.0, 0.0, 2.0, 0.0, 0.0, 0.0, -1.0, 0.0, -1.0, 0.0, -1.0, 0.0, 0.0, 0.0, 0.0, 0.0, 0.0, 1.0, 1.0, 1.0, 1.0, 1.0, 0.0, 1.0, 1.0, 2.0, 0.0, 2.0, 0.0, 2.0, 1.0, 2.0, 1.0, 1.0, 1.0, 1.0, 1.0, 1.0, 1.0, 1.0, 2.0, 1.0, 1.0, 1.0, 1.0, 1.0, 2.0, 1.0, 0.0, 1.0, 0.0, 1.0, 0.0, 1.0, 0.0, 1.0, 2.0, 1.0, 2.0, 1.0, 2.0, 1.0, 2.0, 1.0, 1.0, 1.0, 2.0, 1.0, 2.0, 1.0, 1.0, 1.0, 1.0, 1.0, 1.0, 1.0, 1.0, 1.0, 1.0, 1.0, 0.0, 3.0, 1.0, 3.0, 1.0, 3.0, 0.0, 3.0, 0.0, 0.0, 0.0, 0.0, 0.0, 0.0, 0.0, 0.0, 1.0, 0.0, 2.0, 0.0, 2.0, 0.0, 1.0, 0.0, 2.0, 0.0, 2.0, 0.0, 2.0, 0.0, 2.0, 0.0, 1.0, 1.0, 1.0, 1.0, 1.0, 1.0, 1.0, 1.0, 2.0, 0.0, 1.0, 0.0, 1.0, 0.0, 2.0, 0.0, 2.0, 1.0, 2.0, 1.0, 2.0, 1.0, 2.0, 1.0, 0.0, 0.0, 0.0, 0.0, 0.0, 0.0, 0.0, 0.0, 0.0, 0.0, 0.0, 0.0, 0.0, 0.0, 0.0, 0.0, 1.0, 0.0, 1.0, 0.0, 1.0, 0.0, 1.0, 0.0, 1.0, 4.0, 0.0, 4.0, 0.0, 4.0, 1.0, 4.0, 0.0, 3.0, 1.0, 3.0, 1.0, 3.0, 0.0, 3.0, 0.8286, 0.797, 0.8286, 0.797, 0.8286, 0.8409, 0.8286, 0.8409, 1.0, 0.0, 0.0, 0.0, 0.0, 0.0, 1.0, 0.0, 0.0, 1.0, 0.0, 1.0, 0.0, 1.0, 0.0, 1.0, -1.0, 1.0, -1.0, 1.0, -1.0, 1.0, -1.0, 1.0, 1.0, 1.0, 0.0, 1.0, 0.0, 1.0, 1.0, 1.0, 1.0, 2.0, 1.0, 2.0, 0.0, 2.0, 0.0, 2.0, 0.0, 1.0, -1.0, 1.0, -1.0, 1.0, -1.0, 1.0, 0.0, 1.0, 0.0, 1.0, 2.0, 1.0, 1.0, 1.0, 1.0, 1.0, 1.0, 1.0, 2.0, 1.0, 2.0, 1.0, -1.0, 0.0, 0.0, 0.0, 0.0, 0.0, 0.0, 0.0, -1.0, 0.0, -1.0, 0.0, 1.0, 0.0, 2.0, 0.0, 2.0, 0.0, 2.0, 0.0, 1.0, 0.0, 1.0, 0.0, 1.0, 0.0, 1.0, 0.0, 1.0, 1.0, 1.0, 1.0, 1.0, 1.0, 2.0, 1.0, 2.0, 1.0, 2.0, 1.0, 1.0, 1.0, 1.0, 1.0, -1.0, 1.0, 0.0, 1.0, 0.0, 1.0, 0.0, 1.0, -1.0, 1.0, -1.0, 1.0, 0.0, 2.0, 1.0, 2.0, 1.0, 3.0, 0.0, 3.0, 2.0, 0.0, 1.0, 0.0, 1.0, 0.0, 1.0, 0.0, 2.0, 0.0, 2.0, 0.0, 0.7807, 0.8104, 0.865, 0.7576, 0.865, 0.7576, 0.7807, 0.8104, 0.0, 0.0, -1.0, 0.0, -1.0, 0.0, -1.0, 0.0, 0.0, 0.0, 0.0, 0.0, 0.2289, 0.1741, 0.2289, 0.2333, 0.2289, 0.2333, 0.2289, 0.1741, 1.0, 1.0, 1.0, 1.0, 1.0, 1.0, 1.0, 1.0, -1.0, 1.0, 0.0, 1.0, 0.0, 1.0, -1.0, 1.0, 2.0, 1.0, 2.0, 1.0, 2.0, 1.0, 2.0, 1.0, -1.0, 1.0, -1.0, 1.0, -1.0, 1.0, -1.0, 1.0, 1.0, 1.0, 2.0, 1.0, 2.0, 1.0, 1.0, 1.0, 0.0, 1.0, 0.0, 1.0, 0.0, 1.0, 0.0, 1.0, 0.2697, 0.1741, 0.2289, 0.1741, 0.2289, 0.2333, 0.2866, 0.2333, 1.0, 0.0, 1.0, 0.0, 1.0, 0.0, 1.0, 0.0, -1.0, 0.0, -1.0, 0.0, 0.0, 0.0, 0.0, 0.0, -1.0, 0.0, -1.0, 0.0, -1.0, 0.0, -1.0, 0.0, 1.0, 0.0, 1.0, 0.0, 1.0, 0.0, 1.0, 0.0, 2.0, 0.0, 1.0, 0.0, 1.0, 0.0, 2.0, 0.0, 2.0, 0.0, 2.0, 0.0, 2.0, 0.0, 2.0, 0.0, -1.0, 0.0, 0.0, 0.0, 0.0, 1.0, -1.0, 1.0, -1.0, 0.0, -1.0, 0.0, -1.0, 0.0, -1.0, 0.0, 0.0, 0.0, -1.0, 0.0, -1.0, 0.0, 0.0, 0.0, -1.0, 0.0, -1.0, 0.0, -1.0, 0.0, -1.0, 0.0, 1.0, 0.0, 1.0, 0.0, 1.0, 0.0, 1.0, 0.0, 0.0, 1.0, 1.0, 1.0, 1.0, 1.0, 0.0, 1.0, 2.0, 0.0, 2.0, 0.0, 2.0, 0.0, 2.0, 0.0, 1.0, 3.0, 0.0, 3.0, 0.0, 3.0, 1.0, 3.0, 0.0, 4.0, 0.0, 4.0, 1.0, 4.0, 1.0, 4.0, 2.0, 1.0, 2.0, 1.0, 2.0, 1.0, 2.0, 1.0, 1.0, 1.0, 2.0, 1.0, 2.0, 1.0, 1.0, 1.0, -1.0, 1.0, -1.0, 1.0, -1.0, 1.0, -1.0, 1.0, 1.0, 1.0, 1.0, 1.0, 1.0, 1.0, 1.0, 1.0, -1.0, 1.0, 0.0, 1.0, 0.0, 1.0, -1.0, 1.0, 2.0, 1.0, 2.0, 1.0, 2.0, 1.0, 2.0, 1.0, 1.0, 1.0, 2.0, 1.0, 2.0, 1.0, 2.0, 1.0, 1.0, 1.0, 1.0, 1.0, -1.0, 1.0, 0.0, 1.0, 0.0, 1.0, 0.0, 1.0, -1.0, 1.0, -1.0, 1.0, 0.0, 0.0, 0.0, 1.0, -1.0, 1.0, -1.0, 0.0, 2.0, 0.0, 1.0, 0.0, 1.0, 0.0, 1.0, 0.0, 2.0, 0.0, 2.0, 0.0, 0.0, 0.0, -1.0, 0.0, -1.0, 0.0, -1.0, 0.0, 0.0, 0.0, 0.0, 0.0, 0.0, 2.0, 0.0, 2.0, 1.0, 2.0, 1.0, 2.0, 0.0, 2.0, 1.0, 2.0, 1.0, 2.0, 0.0, 2.0, 2.0, 1.0, 2.0, 1.0, 1.0, 1.0, 1.0, 1.0, 1.0, 1.0, 1.0, 2.0, 0.0, 2.0, 0.0, 1.0, 0.0, 1.0, -1.0, 1.0, -1.0, 0.0, 0.0, 0.0, 0.0, 2.0, 0.0, 1.0, 0.0, 1.0, 0.0, 2.0, 1.0, 4.0, 0.0, 4.0, 0.0, 3.0, 1.0, 3.0, 1.0, 0.0, 1.0, 0.0, 1.0, 1.0, 1.0, 1.0, 1.0, 0.0, 1.0, 1.0, 0.0, 1.0, 0.0, 0.0, 0.0, 2.0, 1.0, 2.0, 1.0, 3.0, 0.0, 3.0, 0.6836, 0.6312, 0.8767, 0.6312, 0.8767, 0.6507, 0.6836, 0.6507, 0.7807, 0.8104, 0.7807, 0.8104, 0.6234, 0.6652, 0.6234, 0.6652, 1.0, 2.0, 1.0, 2.0, 1.0, 3.0, 1.0, 3.0, 2.0, 0.0, 2.0, 1.0, 1.0, 1.0, 1.0, 0.0, -1.0, 1.0, -1.0, 0.0, 0.0, 0.0, 0.0, 1.0, 0.0, 1.0, 0.0, 1.0, -1.0, 1.0, -1.0, 1.0, 1.0, 0.0, 1.0, 0.0, 1.0, 1.0, 1.0, 1.0, 1.0, 2.0, 1.0, 2.0, 1.0, 3.0, 1.0, 3.0, 1.0, 0.0, 1.0, 1.0, 0.0, 1.0, 0.0, 0.0, 0.0, 1.0, -1.0, 1.0, -1.0, 0.0, 0.0, 0.0, 1.0, 1.0, -2.223e-08, 1.0, -2.223e-08, 2.384e-07, 1.0, 2.384e-07, 1.0, 2.0, 0.0, 2.0, 0.0, 1.0, 1.0, 1.0, 0.0, 1.0, 1.0, 1.0, 1.0, 2.0, 0.0, 2.0, 1.0, 3.0, 1.0, 3.0, 0.0, 3.0, 0.0, 3.0, 2.0, 1.0, 2.0, 1.0, 2.0, 0.0, 2.0, 0.0, 1.0, 1.0, 1.0, 2.0, 0.0, 2.0, 0.0, 1.0, 1.0, 1.0, 1.0, 2.0, 0.0, 2.0, 0.0, 1.0, 0.8767, 0.6528, 0.8767, 0.6528, 0.8767, 0.8459, 0.8767, 0.8459, 1.0, 0.0, 1.0, 0.0, 1.0, 1.0, 1.0, 1.0, 1.0, 0.0, 1.0, 0.0, 1.0, 1.0, 1.0, 1.0, 1.0, 3.0, 0.0, 3.0, 0.0, 3.0, 1.0, 3.0, 2.0, 1.0, 1.0, 1.0, 1.0, 0.0, 2.0, 0.0, 0.0, 0.0, 1.0, 0.0, 1.0, 1.0, 0.0, 1.0, -1.0, 1.0, -1.0, 0.0, -1.0, 0.0, -1.0, 1.0, 0.0, 3.0, 0.0, 2.0, 1.0, 2.0, 1.0, 3.0, 1.0, 1.0, 1.0, 1.0, 0.0, 1.0, 0.0, 1.0, 1.0, 4.0, 0.0, 4.0, 0.0, 3.0, 1.0, 3.0, 0.0, 2.0, 0.0, 2.0, 1.0, 2.0, 1.0, 2.0, 0.0, 1.0, 1.0, 1.0, 1.0, 2.0, 0.0, 2.0, 0.0, 4.0, 0.0, 3.0, 1.0, 3.0, 1.0, 4.0, -1.0, 1.0, -1.0, 1.0, 0.0, 1.0, 0.0, 1.0, 1.0, 0.0, 1.0, 0.0, 1.0, 1.0, 1.0, 1.0, -1.0, 0.0, -1.0, 1.0, -1.0, 1.0, -1.0, 0.0, -1.0, 1.0, -1.0, 1.0, -1.0, 0.0, -1.0, 0.0, 0.8767, 0.6312, 0.6836, 0.6312, 0.6836, 0.6507, 0.8767, 0.6507, 0.0, 2.0, 0.0, 2.0, 1.0, 2.0, 1.0, 2.0, 0.0, 2.0, 0.0, 2.0, 0.0, 3.0, 0.0, 3.0, 1.0, 1.0, 1.0, 1.0, 1.0, 0.0, 1.0, 0.0, 2.0, 0.0, 2.0, 0.0, 1.0, 0.0, 1.0, 0.0, 0.0, 2.0, 0.0, 2.0, 1.0, 2.0, 1.0, 2.0, 1.0, 1.0, 1.0, 1.0, 0.0, 1.0, 0.0, 1.0, 0.6836, 0.8676, 0.8767, 0.8676, 0.8767, 0.8481, 0.6836, 0.8481, 0.0, 3.0, 0.0, 2.0, 1.0, 2.0, 1.0, 3.0, 1.0, 2.0, 1.0, 3.0, 0.0, 3.0, 0.0, 2.0, 0.8767, 0.6312, 0.8767, 0.6312, 0.8767, 0.6507, 0.8767, 0.6507, 0.6836, 0.6312, 0.8767, 0.6312, 0.8767, 0.6507, 0.6836, 0.6507, 1.0, 0.0, 1.0, 1.0, 1.0, 1.0, 1.0, 0.0, -1.0, 0.0, -1.0, 0.0, -1.0, 1.0, -1.0, 1.0, 1.0, 2.0, 0.0, 2.0, 0.0, 1.0, 1.0, 1.0, 0.0, 1.0, 0.0, 1.0, 0.0, 0.0, 0.0, 0.0, 1.0, 0.0, 1.0, 1.0, 0.0, 1.0, 0.0, 0.0, 1.0, 3.0, 1.0, 3.0, 0.0, 3.0, 0.0, 3.0, -1.0, 0.0, -1.0, 0.0, -1.0, 1.0, -1.0, 1.0, 0.6836, 0.6507, 0.8767, 0.6507, 0.8767, 0.6312, 0.6836, 0.6312, -1.0, 1.0, -1.0, 1.0, 0.0, 1.0, 0.0, 1.0, 1.0, 0.0, 1.0, 0.0, 0.0, 0.0, 0.0, 0.0, 0.0, 0.0, 0.0, 0.0, 0.0, 1.0, 0.0, 1.0, 1.0, 0.0, 1.0, 0.0, 1.0, 1.0, 1.0, 1.0, 0.662, 0.8459, 0.662, 0.8459, 0.6815, 0.8459, 0.6815, 0.8459, 1.0, 1.0, 1.0, 1.0, 0.0, 1.0, 0.0, 1.0, 1.0, 1.0, 1.0, 2.0, 0.0, 2.0, 0.0, 1.0, 1.0, 1.0, 1.0, 2.0, 0.0, 2.0, 0.0, 1.0, 0.0, 1.0, 0.0, 0.0, 1.0, 0.0, 1.0, 1.0, -1.0, 1.0, -1.0, 1.0, -1.0, 0.0, -1.0, 0.0, 1.0, 3.0, 1.0, 3.0, 1.0, 2.0, 1.0, 2.0, -1.0, 0.0, 0.0, 0.0, 0.0, 1.0, -1.0, 1.0, 2.0, 1.0, 2.0, 1.0, 1.0, 1.0, 1.0, 1.0, 2.0, 1.0, 2.0, 1.0, 2.0, 0.0, 2.0, 0.0, 0.662, 0.8459, 0.662, 0.6528, 0.6815, 0.6528, 0.6815, 0.8459, 1.0, 1.0, 1.0, 1.0, 1.0, 0.0, 1.0, 0.0, 0.0, 4.0, 0.0, 3.0, 1.0, 3.0, 1.0, 4.0, -1.0, 1.0, -1.0, 1.0, 0.0, 1.0, 0.0, 1.0, 1.0, 4.0, 0.0, 4.0, 0.0, 3.0, 1.0, 3.0, 1.0, 3.0, 1.0, 3.0, 1.0, 2.0, 1.0, 2.0, 1.0, 1.0, 1.0, 1.0, 0.0, 1.0, 0.0, 1.0, 0.0, 4.0, 0.0, 3.0, 1.0, 3.0, 1.0, 4.0, 0.6836, 0.8676, 0.6836, 0.8676, 0.6836, 0.8481, 0.6836, 0.8481, 1.0, 0.0, 1.0, 1.0, 0.0, 1.0, 0.0, 0.0, 1.0, 3.0, 1.0, 4.0, 0.0, 4.0, 0.0, 3.0, 1.0, 1.0, 0.0, 1.0, 0.0, 1.0, 1.0, 1.0, -1.0, 0.0, -1.0, 0.0, -1.0, 1.0, -1.0, 1.0, 1.0, 1.0, 1.0, 1.0, 1.0, 0.0, 1.0, 0.0, 0.0, 1.0, 0.0, 1.0, 0.0, 0.0, 0.0, 0.0, 0.0, 2.0, 0.0, 2.0, 0.0, 3.0, 0.0, 3.0, 0.662, 0.8459, 0.662, 0.8459, 0.6815, 0.8459, 0.6815, 0.8459, 1.0, 2.0, 0.0, 2.0, 0.0, 1.0, 1.0, 1.0, 0.6836, 0.6528, 0.8767, 0.6528, 0.8767, 0.6528, 0.6836, 0.6528, 1.0, 1.0, 1.0, 1.0, 0.0, 1.0, 0.0, 1.0, 1.0, 1.0, 0.0, 1.0, 0.0, 0.0, 1.0, 0.0, 1.0, 1.0, 1.0, 1.0, 1.0, 0.0, 1.0, 0.0, 1.0, 4.0, 0.0, 4.0, 0.0, 3.0, 1.0, 3.0, 1.0, 1.0, 1.0, 0.0, 2.0, 0.0, 2.0, 1.0, 0.0, 2.0, 0.0, 1.0, 1.0, 1.0, 1.0, 2.0, 1.0, 1.0, 1.0, 2.0, 0.0, 2.0, 0.0, 1.0, 0.0, 1.0, 0.0, 1.0, 0.0, 0.0, 0.0, 0.0, 2.0, 1.0, 2.0, 1.0, 1.0, 1.0, 1.0, 1.0, 0.8767, 0.8676, 0.8767, 0.8676, 0.8767, 0.8481, 0.8767, 0.8481, 2.0, 0.0, 2.0, 0.0, 2.0, 1.0, 2.0, 1.0, 1.0, 1.0, 1.0, 0.0, 2.0, 0.0, 2.0, 1.0, 0.0, 0.0, 1.0, 0.0, 1.0, 1.0, 0.0, 1.0, 1.0, 3.0, 1.0, 3.0, 0.0, 3.0, 0.0, 3.0, 0.6815, 0.6528, 0.662, 0.6528, 0.662, 0.8459, 0.6815, 0.8459, 1.0, 0.0, 1.0, 0.0, 0.0, 0.0, 0.0, 0.0, 0.0, 3.0, 1.0, 3.0, 1.0, 4.0, 0.0, 4.0, 0.0, 1.0, 0.0, 1.0, 0.0, 0.0, 0.0, 0.0, 0.8767, 0.8676, 0.8767, 0.8676, 0.8767, 0.8481, 0.8767, 0.8481, 0.0, 0.0, 0.0, 1.0, -1.0, 1.0, -1.0, 0.0, 2.0, 0.0, 2.0, 0.0, 1.0, 0.0, 1.0, 0.0, 1.0, 2.0, 1.0, 3.0, 0.0, 3.0, 0.0, 2.0, 0.0, 0.0, 0.0, 1.0, -1.0, 1.0, -1.0, 0.0, 0.0, 2.0, 0.0, 1.0, 1.0, 1.0, 1.0, 2.0, 1.0, 1.0, 1.0, 0.0, 2.0, 0.0, 2.0, 1.0, 0.0, 0.0, 0.0, 0.0, 0.0, 1.0, 0.0, 1.0, -1.0, 0.0, -1.0, 0.0, 0.0, 0.0, 0.0, 0.0, 0.8767, 0.6312, 0.8767, 0.6312, 0.8767, 0.6507, 0.8767, 0.6507, 1.0, 4.0, 0.0, 4.0, 0.0, 3.0, 1.0, 3.0, 0.0, 3.0, 0.0, 3.0, 0.0, 2.0, 0.0, 2.0, 0.0, 2.0, 0.0, 1.0, 1.0, 1.0, 1.0, 2.0, -1.0, 1.0, -1.0, 0.0, 0.0, 0.0, 0.0, 1.0, 0.8767, 0.8459, 0.6836, 0.8459, 0.6836, 0.8459, 0.8767, 0.8459, 0.8767, 0.8676, 0.6836, 0.8676, 0.6836, 0.8481, 0.8767, 0.8481, 2.0, 1.0, 2.0, 1.0, 2.0, 0.0, 2.0, 0.0, 0.6836, 0.6528, 0.8767, 0.6528, 0.8767, 0.6528, 0.6836, 0.6528, -1.0, 0.0, -1.0, 0.0, -1.0, 1.0, -1.0, 1.0, 1.0, 1.0, 1.0, 2.0, 1.0, 2.0, 1.0, 1.0, 2.0, 1.0, 1.0, 1.0, 1.0, 0.0, 2.0, 0.0, 2.0, 0.0, 2.0, 1.0, 1.0, 1.0, 1.0, 0.0, 0.8984, 0.6528, 0.8984, 0.8459, 0.8789, 0.8459, 0.8789, 0.6528, 0.8767, 0.6528, 0.6836, 0.6528, 0.6836, 0.6528, 0.8767, 0.6528, 0.6836, 0.8676, 0.6836, 0.8676, 0.6836, 0.8481, 0.6836, 0.8481, 1.0, 0.0, 1.0, 0.0, 0.0, 0.0, 0.0, 0.0, 1.0, 1.0, 1.0, 0.0, 2.0, 0.0, 2.0, 1.0, 1.0, 2.0, 1.0, 3.0, 0.0, 3.0, 0.0, 2.0, 0.0, 4.0, 0.0, 3.0, 1.0, 3.0, 1.0, 4.0, 0.6836, 0.8459, 0.8767, 0.8459, 0.8767, 0.8459, 0.6836, 0.8459, 2.0, 0.0, 2.0, 1.0, 1.0, 1.0, 1.0, 0.0, 1.0, 1.0, 0.0, 1.0, 0.0, 0.0, 1.0, 0.0, 0.0, 0.0, 0.0, 0.0, 0.0, 1.0, 0.0, 1.0, 1.0, 1.0, 1.0, 2.0, 0.0, 2.0, 0.0, 1.0, 1.0, 2.0, 1.0, 3.0, 0.0, 3.0, 0.0, 2.0, 0.0, 0.0, 0.0, 0.0, 0.0, 1.0, 0.0, 1.0, 2.0, 0.0, 2.0, 0.0, 2.0, 1.0, 2.0, 1.0, 0.6836, 0.6312, 0.6836, 0.6312, 0.6836, 0.6507, 0.6836, 0.6507, 0.6404, 0.7767, 0.7152, 0.7767, 0.7152, 0.6614, 0.6404, 0.6614, 0.0, 1.0, 0.0, 1.0, -1.0, 1.0, -1.0, 1.0, 1.0, 0.0, 1.0, 0.0, 1.0, 1.0, 1.0, 1.0, 0.0, 0.0, 0.0, 1.0, -1.0, 1.0, -1.0, 0.0, 1.0, 1.0, 0.0, 1.0, 0.0, 1.0, 0.0, 1.0, 1.0, 1.0, 1.0, 1.0, 1.0, 2.0, 1.0, 1.0, 1.0, 1.0, 1.0, 1.0, 1.0, 2.0, 1.0, 2.0, 0.0, 2.0, 1.0, 2.0, 1.0, 2.0, 1.0, 2.0, 0.0, 2.0, 0.0, 2.0, 0.0, 1.0, 0.0, 2.0, 0.0, 2.0, 0.0, 2.0, 0.0, 1.0, 0.0, 1.0, 1.0, 0.0, 1.0, 1.0, 0.0, 1.0, 0.0, 0.0, 0.8767, 0.6528, 0.8767, 0.6528, 0.8767, 0.8459, 0.8767, 0.8459, 1.0, 0.0, 1.0, 0.0, 1.0, 1.0, 1.0, 1.0, 0.0, 2.0, 0.0, 1.0, 1.0, 1.0, 1.0, 2.0, 0.6836, 0.8676, 0.8767, 0.8676, 0.8767, 0.8481, 0.6836, 0.8481, 0.0, 1.0, -1.0, 1.0, -1.0, 0.0, 0.0, 0.0, 0.8767, 0.8676, 0.6836, 0.8676, 0.6836, 0.8481, 0.8767, 0.8481])
me_mesh.materials.append(mat_sandvich)
me_mesh.materials.append(mat_blank)
me_mesh.materials.append(mat_rotcomed)
me_mesh.materials.append(mat_bblack)
me_mesh.materials.append(mat_red)
me_mesh.materials.append(mat_brown)
me_mesh.materials.append(mat_rotco)
me_mesh.use_remesh_preserve_volume = False
me_mesh.use_remesh_preserve_attributes = False
me_mesh.use_mirror_vertex_groups = False
me_mesh.update()
me_mesh_001 = bpy.data.meshes.new('Mesh.001')
me_mesh_001.from_pydata([(-0.04212, -0.2683, -0.02003), (0.02801, -0.2998, -0.02003), (-2.384e-07, -0.3144, -0.02003), (-0.02801, -0.2998, -0.02003), (0.04212, -0.01846, 0.02003), (0.03527, -0.03527, -0.02003), (-1.49e-08, -0.04988, 0.0903), (0.03527, -0.03527, 0.0903), (-0.03527, -0.03527, -0.02003), (-0.04212, -0.01846, -0.02003), (-0.04988, -1.192e-07, -0.02877), (-0.03527, -0.03527, -0.02877), (-0.04988, 0.0, 0.0903), (0.03527, -0.03527, -0.02877), (-0.03527, 0.03527, -0.02877), (7.451e-09, -1.192e-07, -0.02877), (-1.49e-08, -0.04988, -0.02877), (0.04988, -1.192e-07, -0.02877), (0.03527, 0.03527, -0.02877), (-0.03527, -0.03527, 0.0903), (-0.03527, 0.03527, 0.0903), (0.04988, 0.0, 0.0903), (7.451e-09, 0.0, 0.0903), (0.03527, 0.03527, 0.0903), (-1.49e-08, 0.04988, 0.0903), (0.04212, -0.2683, -0.02003), (0.04212, -0.01846, -0.02003), (0.03527, -0.03527, 0.02003), (0.04212, -0.2683, 0.02003), (-0.03527, -0.03527, 0.02003), (-0.02801, -0.2998, 0.02003), (-2.384e-07, -0.3144, 0.02003), (-0.04212, -0.2683, 0.02003), (-1.49e-08, 0.04988, -0.02877), (-0.04212, -0.01846, 0.02003), (-1.49e-08, -0.04988, -0.02003), (0.02801, -0.2998, 0.02003), (-1.49e-08, -0.04988, 0.02003)], [], [(12, 10, 34), (18, 23, 21, 17), (9, 34, 10), (36, 31, 2, 1), (31, 30, 3, 2), (34, 29, 19, 12), (7, 27, 4, 21), (0, 3, 30, 32), (4, 28, 25, 26), (4, 26, 17), (17, 26, 13), (5, 13, 26), (11, 16, 35, 8), (14, 10, 12, 20), (9, 11, 8), (11, 9, 10), (21, 4, 17), (35, 2, 3, 8), (20, 24, 33, 14), (37, 27, 7, 6), (1, 2, 35, 5), (32, 34, 9, 0), (25, 28, 36, 1), (24, 23, 18, 33), (10, 15, 11), (15, 10, 14), (15, 16, 11), (16, 15, 13), (13, 15, 17), (17, 15, 18), (18, 15, 33), (14, 33, 15), (22, 12, 19), (12, 22, 20), (6, 22, 19), (7, 22, 6), (21, 22, 7), (23, 22, 21), (24, 22, 23), (22, 24, 20), (0, 8, 3), (8, 0, 9), (37, 29, 30, 31), (36, 27, 37, 31), (1, 5, 25), (26, 25, 5), (29, 32, 30), (32, 29, 34), (28, 27, 36), (27, 28, 4), (35, 16, 13, 5), (29, 37, 6, 19)])
me_mesh_001.polygons.foreach_set('use_smooth', [True] * 52)
_uv = me_mesh_001.uv_layers.new(name='UVMap')
_uv.uv.foreach_set('vector', [0.125, 0.4775, 0.125, 0.1592, 0.125, 0.4775, 0.75, 0.1592, 0.75, 0.4775, 0.625, 0.4775, 0.625, 0.1592, 0.125, 0.1592, 0.125, 0.4775, 0.125, 0.1592, 0.5, 0.4775, 0.375, 0.4775, 0.375, 0.1592, 0.5, 0.1592, 0.375, 0.4775, 0.25, 0.4775, 0.25, 0.1592, 0.375, 0.1592, 0.125, 0.4775, 0.25, 0.4775, 0.25, 0.4775, 0.125, 0.4775, 0.5, 0.4775, 0.5, 0.4775, 0.625, 0.4775, 0.625, 0.4775, 0.125, 0.1592, 0.25, 0.1592, 0.25, 0.4775, 0.125, 0.4775, 0.625, 0.4775, 0.625, 0.4775, 0.625, 0.1592, 0.625, 0.1592, 0.625, 0.4775, 0.625, 0.1592, 0.625, 0.1592, 0.625, 0.1592, 0.625, 0.1592, 0.5, 0.1592, 0.5, 0.1592, 0.5, 0.1592, 0.625, 0.1592, 0.25, 0.1592, 0.375, 0.1592, 0.375, 0.1592, 0.25, 0.1592, 0.0, 0.1592, 0.125, 0.1592, 0.125, 0.4775, 0.0, 0.4775, 0.125, 0.1592, 0.25, 0.1592, 0.25, 0.1592, 0.25, 0.1592, 0.125, 0.1592, 0.125, 0.1592, 0.625, 0.4775, 0.625, 0.4775, 0.625, 0.1592, 0.375, 0.1592, 0.375, 0.1592, 0.25, 0.1592, 0.25, 0.1592, 1.0, 0.4775, 0.875, 0.4775, 0.875, 0.1592, 1.0, 0.1592, 0.375, 0.4775, 0.5, 0.4775, 0.5, 0.4775, 0.375, 0.4775, 0.5, 0.1592, 0.375, 0.1592, 0.375, 0.1592, 0.5, 0.1592, 0.125, 0.4775, 0.125, 0.4775, 0.125, 0.1592, 0.125, 0.1592, 0.625, 0.1592, 0.625, 0.4775, 0.5, 0.4775, 0.5, 0.1592, 0.875, 0.4775, 0.75, 0.4775, 0.75, 0.1592, 0.875, 0.1592, 0.125, 0.1592, 0.5, 0.0, 0.25, 0.1592, 0.5, 0.0, 0.125, 0.1592, 0.0, 0.1592, 0.5, 0.0, 0.375, 0.1592, 0.25, 0.1592, 0.375, 0.1592, 0.5, 0.0, 0.5, 0.1592, 0.5, 0.1592, 0.5, 0.0, 0.625, 0.1592, 0.625, 0.1592, 0.5, 0.0, 0.75, 0.1592, 0.75, 0.1592, 0.5, 0.0, 0.875, 0.1592, 1.0, 0.1592, 0.875, 0.1592, 0.5, 0.0, 0.5, 0.6366, 0.125, 0.4775, 0.25, 0.4775, 0.125, 0.4775, 0.5, 0.6366, 0.0, 0.4775, 0.375, 0.4775, 0.5, 0.6366, 0.25, 0.4775, 0.5, 0.4775, 0.5, 0.6366, 0.375, 0.4775, 0.625, 0.4775, 0.5, 0.6366, 0.5, 0.4775, 0.75, 0.4775, 0.5, 0.6366, 0.625, 0.4775, 0.875, 0.4775, 0.5, 0.6366, 0.75, 0.4775, 0.5, 0.6366, 0.875, 0.4775, 1.0, 0.4775, 0.125, 0.1592, 0.25, 0.1592, 0.25, 0.1592, 0.25, 0.1592, 0.125, 0.1592, 0.125, 0.1592, 0.375, 0.4775, 0.25, 0.4775, 0.25, 0.4775, 0.375, 0.4775, 0.5, 0.4775, 0.5, 0.4775, 0.375, 0.4775, 0.375, 0.4775, 0.5, 0.1592, 0.5, 0.1592, 0.625, 0.1592, 0.625, 0.1592, 0.625, 0.1592, 0.5, 0.1592, 0.25, 0.4775, 0.125, 0.4775, 0.25, 0.4775, 0.125, 0.4775, 0.25, 0.4775, 0.125, 0.4775, 0.625, 0.4775, 0.5, 0.4775, 0.5, 0.4775, 0.5, 0.4775, 0.625, 0.4775, 0.625, 0.4775, 0.375, 0.1592, 0.375, 0.1592, 0.5, 0.1592, 0.5, 0.1592, 0.25, 0.4775, 0.375, 0.4775, 0.375, 0.4775, 0.25, 0.4775])
me_mesh_001.materials.append(mat_black50)
me_mesh_001.use_remesh_preserve_volume = False
me_mesh_001.use_remesh_preserve_attributes = False
me_mesh_001.use_mirror_vertex_groups = False
me_mesh_001.update()
me_mesh_002 = bpy.data.meshes.new('Mesh.002')
me_mesh_002.from_pydata([(0.1909, 0.4571, -0.04347), (-0.2061, 0.4571, -0.04347), (-0.2061, 0.06001, -0.04347), (0.1909, 0.06001, -0.04347), (0.1447, 0.6943, 0.02882), (-0.2133, -1.019, -0.04501), (0.1988, 0.6145, -0.04501), (-0.3491, -1.25, 0.04426), (0.1988, 0.7145, 0.009046), (0.1447, -0.6389, 0.001737), (0.1988, -0.8187, 0.009046), (0.1988, 0.5145, -0.04501), (-0.3491, 1.25, 0.04426), (-0.2133, 0.6145, -0.04501), (-0.1592, -0.7389, 0.001737), (0.3491, 1.25, -0.02924), (0.1447, -0.7389, 0.001737), (-0.2133, -0.9187, -0.04501), (0.1988, -0.9187, 0.009046), (-0.1592, 0.8943, 0.001737), (0.1988, -1.019, -0.04501), (0.1988, -1.019, 0.009046), (-0.3322, 1.225, 0.04501), (0.1988, 0.5145, 0.009046), (-0.2133, 0.5145, 0.009046), (-0.1592, 0.6943, 0.001737), (-0.2133, 0.7145, -0.04501), (-0.2133, -0.8187, -0.04501), (0.1447, 0.7943, 0.001737), (-0.1592, 0.7943, 0.001737), (-0.3322, -1.225, -0.02999), (0.3562, -1.225, -0.02924), (0.3322, 1.225, -0.02999), (-0.3491, -1.25, -0.02924), (-0.2133, 0.5145, -0.04501), (0.3491, -1.25, -0.02924), (0.3491, 1.25, 0.04426), (0.1988, 0.7145, -0.04501), (-0.3322, 1.225, -0.02999), (0.3562, 1.225, 0.04426), (0.3562, -1.225, 0.04426), (0.3491, -1.25, 0.04426), (0.3322, -1.225, -0.02999), (-0.3562, 1.225, 0.04426), (0.1988, 0.6145, 0.009046), (-0.1592, -0.8389, 0.001737), (-0.2133, -1.019, 0.009046), (-0.1592, -0.7389, 0.02882), (0.1447, 0.7943, 0.02882), (-0.1592, 0.8943, 0.02882), (0.1447, 0.8943, 0.02882), (-0.3322, -1.225, 0.04501), (0.1988, -0.8187, -0.04501), (-0.1592, -0.6389, 0.02882), (-0.1592, -0.6389, 0.001737), (-0.2133, 0.6145, 0.009046), (-0.1592, -0.8389, 0.02882), (-0.2133, -0.9187, 0.009046), (0.1447, -0.7389, 0.02882), (0.1447, 0.8943, 0.001737), (0.1447, -0.8389, 0.02882), (0.1447, -0.8389, 0.001737), (0.1447, 0.6943, 0.001737), (-0.1592, 0.6943, 0.02882), (-0.3562, 1.225, -0.02924), (-0.3562, -1.225, 0.04426), (-0.2133, -0.8187, 0.009046), (0.1447, -0.6389, 0.02882), (-0.1592, 0.7943, 0.02882), (0.3322, 1.225, 0.04501), (0.3322, -1.225, 0.04501), (-0.3562, -1.225, -0.02924), (-0.2133, 0.7145, 0.009046), (-0.3491, 1.25, -0.02924), (0.3562, 1.225, -0.02924), (0.1988, -0.9187, -0.04501)], [], [(71, 33, 7, 65), (74, 15, 36, 39), (29, 68, 48, 28), (24, 63, 25, 34), (65, 43, 64, 71), (17, 14, 16, 75), (4, 63, 24, 23), (54, 9, 52, 27), (72, 49, 19, 26), (19, 59, 37, 26), (52, 10, 66, 27), (67, 53, 66, 10), (30, 42, 35, 33), (61, 60, 21, 20), (14, 47, 58, 16), (10, 52, 9, 67), (65, 51, 22, 43), (50, 49, 72, 8), (51, 7, 41, 70), (28, 48, 44, 6), (8, 37, 59, 50), (25, 63, 4, 62), (46, 56, 45, 5), (35, 41, 7, 33), (25, 62, 11, 34), (60, 56, 46, 21), (55, 68, 29, 13), (54, 53, 67, 9), (16, 58, 18, 75), (45, 56, 60, 61), (13, 29, 28, 6), (48, 68, 55, 44), (62, 4, 23, 11), (66, 53, 54, 27), (57, 47, 14, 17), (37, 8, 72, 26), (45, 61, 20, 5), (58, 47, 57, 18), (50, 59, 19, 49), (73, 64, 43, 12), (75, 18, 57, 17), (12, 36, 15, 73), (39, 40, 31, 74), (51, 70, 69, 22), (12, 22, 69, 36), (35, 31, 40, 41), (32, 74, 31, 42), (38, 73, 15, 32), (30, 71, 64, 38), (11, 23, 24, 34), (39, 69, 70, 40), (3, 2, 1, 0), (32, 42, 30, 38), (70, 41, 40), (35, 42, 31), (36, 69, 39), (32, 15, 74), (43, 22, 12), (38, 64, 73), (7, 51, 65), (30, 33, 71), (20, 21, 46, 5), (6, 44, 55, 13)])
me_mesh_002.polygons.foreach_set('use_smooth', [True] * 63)
me_mesh_002.polygons.foreach_set('material_index', [1, 1, 1, 1, 1, 1, 1, 1, 1, 1, 1, 1, 1, 1, 1, 1, 1, 1, 1, 1, 1, 1, 1, 1, 1, 1, 1, 1, 1, 1, 1, 1, 1, 1, 1, 1, 1, 1, 1, 1, 1, 1, 1, 1, 1, 1, 1, 1, 1, 1, 1, 0, 1, 1, 1, 1, 1, 1, 1, 1, 1, 1, 1])
_uv = me_mesh_002.uv_layers.new(name='UVMap')
_uv.uv.foreach_set('vector', [0.99, 0.009999, 0.99, 0.0, 0.009999, 0.0, 0.009999, 0.009999, 0.99, 0.99, 0.99, 1.0, 0.009999, 1.0, 0.009999, 0.99, 1.0, 2.0, 0.0, 2.0, 0.0, 1.0, 1.0, 1.0, 0.0, 3.0, 0.0, 2.0, 1.0, 2.0, 1.0, 3.0, 0.009999, 0.009999, 0.009999, 0.99, 0.99, 0.99, 0.99, 0.009999, 2.0, 0.0, 2.0, 1.0, 1.0, 1.0, 1.0, 0.0, 0.0, 1.0, -1.0, 1.0, -1.0, 0.0, 0.0, 0.0, 2.0, 1.0, 1.0, 1.0, 1.0, 0.0, 2.0, 0.0, 0.0, 3.0, 0.0, 2.0, 1.0, 2.0, 1.0, 3.0, 2.0, 1.0, 1.0, 1.0, 1.0, 0.0, 2.0, 0.0, 1.0, 4.0, 0.0, 4.0, 0.0, 3.0, 1.0, 3.0, 0.0, 1.0, -1.0, 1.0, -1.0, 0.0, 0.0, 0.0, 1.0, 0.009999, 1.0, 0.009999, 0.99, 0.0, 0.99, 0.0, 1.0, 1.0, 0.0, 1.0, 0.0, 0.0, 1.0, 0.0, 1.0, 2.0, 0.0, 2.0, 0.0, 1.0, 1.0, 1.0, 0.0, 0.0, 1.0, 0.0, 1.0, 1.0, 0.0, 1.0, 0.009999, 0.009999, 6.663e-08, 0.009999, 6.663e-08, 0.99, 0.009999, 0.99, 0.0, 1.0, -1.0, 1.0, -1.0, 0.0, 0.0, 0.0, 6.663e-08, 0.009999, 0.009999, 0.0, 0.009999, 0.0, 6.663e-08, 0.009999, 1.0, 1.0, 0.0, 1.0, 0.0, 0.0, 1.0, 0.0, 0.0, 0.0, 1.0, 0.0, 1.0, 1.0, 0.0, 1.0, 1.0, 2.0, 0.0, 2.0, 0.0, 1.0, 1.0, 1.0, 0.0, 3.0, 0.0, 2.0, 1.0, 2.0, 1.0, 3.0, 0.99, 0.0, 0.009999, 0.0, 0.009999, 0.0, 0.99, 0.0, 2.0, 1.0, 1.0, 1.0, 1.0, 0.0, 2.0, 0.0, 0.0, 1.0, -1.0, 1.0, -1.0, 0.0, 0.0, 0.0, 0.0, 3.0, 0.0, 2.0, 1.0, 2.0, 1.0, 3.0, 1.0, 2.0, 0.0, 2.0, 0.0, 1.0, 1.0, 1.0, 1.0, 1.0, 0.0, 1.0, 0.0, 0.0, 1.0, 0.0, 1.0, 2.0, 0.0, 2.0, 0.0, 1.0, 1.0, 1.0, 2.0, 0.0, 2.0, 1.0, 1.0, 1.0, 1.0, 0.0, 0.0, 1.0, -1.0, 1.0, -1.0, 0.0, 0.0, 0.0, 1.0, 1.0, 0.0, 1.0, 0.0, 0.0, 1.0, 0.0, 0.0, 3.0, 0.0, 2.0, 1.0, 2.0, 1.0, 3.0, 0.0, 3.0, 0.0, 2.0, 1.0, 2.0, 1.0, 3.0, 1.0, 4.0, 0.0, 4.0, 0.0, 3.0, 1.0, 3.0, 2.0, 1.0, 1.0, 1.0, 1.0, 0.0, 2.0, 0.0, 0.0, 1.0, -1.0, 1.0, -1.0, 0.0, 0.0, 0.0, 0.0, 1.0, 1.0, 1.0, 1.0, 2.0, 0.0, 2.0, 0.99, 1.0, 0.99, 0.99, 0.009999, 0.99, 0.009999, 1.0, 1.0, 4.0, 0.0, 4.0, 0.0, 3.0, 1.0, 3.0, 0.009999, 1.0, 0.009999, 1.0, 0.99, 1.0, 0.99, 1.0, 0.009999, 0.99, 0.009999, 0.009999, 0.99, 0.009999, 0.99, 0.99, 6.663e-08, 0.009999, 6.663e-08, 0.009999, 6.663e-08, 0.99, 6.663e-08, 0.99, 0.009999, 1.0, 6.663e-08, 0.99, 6.663e-08, 0.99, 0.009999, 1.0, 0.99, 0.0, 0.99, 0.009999, 0.009999, 0.009999, 0.009999, 0.0, 1.0, 0.99, 0.99, 0.99, 0.99, 0.009999, 1.0, 0.009999, 1.0, 0.99, 0.99, 1.0, 0.99, 1.0, 1.0, 0.99, 1.0, 0.009999, 0.99, 0.009999, 0.99, 0.99, 1.0, 0.99, 1.0, 4.0, 0.0, 4.0, 0.0, 3.0, 1.0, 3.0, 0.009999, 0.99, 6.663e-08, 0.99, 6.663e-08, 0.009999, 0.009999, 0.009999, 1.0, 0.0, 2.0, 0.0, 2.0, 1.0, 1.0, 1.0, 1.0, 0.99, 1.0, 0.009999, 1.0, 0.009999, 1.0, 0.99, 6.663e-08, 0.009999, 0.009999, 0.0, 0.009999, 0.009999, 0.99, 0.0, 1.0, 0.009999, 0.99, 0.009999, 0.009999, 1.0, 6.663e-08, 0.99, 0.009999, 0.99, 1.0, 0.99, 0.99, 1.0, 0.99, 0.99, 0.009999, 0.99, 6.663e-08, 0.99, 0.009999, 1.0, 1.0, 0.99, 0.99, 0.99, 0.99, 1.0, 0.009999, 0.0, 6.663e-08, 0.009999, 0.009999, 0.009999, 1.0, 0.009999, 0.99, 0.0, 0.99, 0.009999, 1.0, 4.0, 0.0, 4.0, 0.0, 3.0, 1.0, 3.0, 1.0, 4.0, 0.0, 4.0, 0.0, 3.0, 1.0, 3.0])
me_mesh_002.materials.append(mat_rotcohealthlogo)
me_mesh_002.materials.append(mat_blank)
me_mesh_002.use_remesh_preserve_volume = False
me_mesh_002.use_remesh_preserve_attributes = False
me_mesh_002.use_mirror_vertex_groups = False
me_mesh_002.update()
me_mesh_003 = bpy.data.meshes.new('Mesh.003')
me_mesh_003.from_pydata([(-0.04988, 0.0, 0.0903), (-3.725e-08, 0.04988, 0.0903), (0.04988, 0.0, 0.0903), (0.03527, -0.03527, 0.0903), (-0.04212, -0.2683, -0.02003), (0.04212, -0.01846, -0.02003), (0.04988, -1.192e-07, -0.02877), (0.03527, -0.03527, -0.02003), (-0.03527, -0.03527, -0.02003), (-0.03527, 0.03527, -0.02877), (-0.04988, -1.192e-07, -0.02877), (0.02801, -0.2998, -0.02003), (-0.02801, -0.2998, 0.02003), (0.02801, -0.2998, 0.02003), (-0.03527, 0.03527, 0.0903), (2.647e-23, -1.192e-07, -0.02877), (0.03527, -0.03527, -0.02877), (0.03527, 0.03527, -0.02877), (-3.725e-08, 0.04988, -0.02877), (-0.04212, -0.01846, -0.02003), (0.04212, -0.2683, -0.02003), (-0.04212, -0.01846, 0.02003), (-0.04212, -0.2683, 0.02003), (3.725e-08, -0.3144, 0.02003), (0.03527, -0.03527, 0.02003), (-0.03527, -0.03527, 0.0903), (0.03527, 0.03527, 0.0903), (-0.02801, -0.2998, -0.02003), (0.04212, -0.01846, 0.02003), (-3.725e-08, -0.04988, -0.02003), (-0.03527, -0.03527, -0.02877), (-3.725e-08, -0.04988, -0.02877), (-3.725e-08, -0.04988, 0.02003), (3.725e-08, -0.3144, -0.02003), (0.04212, -0.2683, 0.02003), (-0.03527, -0.03527, 0.02003), (-3.725e-08, -0.04988, 0.0903)], [], [(0, 10, 21), (20, 34, 13, 11), (19, 21, 10), (12, 22, 4, 27), (13, 23, 33, 11), (3, 24, 28, 2), (21, 35, 25, 0), (22, 21, 19, 4), (17, 26, 2, 6), (28, 5, 6), (6, 5, 16), (7, 16, 5), (14, 1, 18, 9), (9, 10, 0, 14), (19, 30, 8), (30, 19, 10), (2, 28, 6), (11, 33, 29, 7), (30, 31, 29, 8), (29, 31, 16, 7), (29, 33, 27, 8), (23, 12, 27, 33), (28, 34, 20, 5), (1, 26, 17, 18), (10, 15, 30), (15, 10, 9), (15, 31, 30), (31, 15, 16), (16, 15, 6), (6, 15, 17), (17, 15, 18), (9, 18, 15), (4, 8, 27), (8, 4, 19), (32, 35, 12, 23), (13, 24, 32, 23), (11, 7, 20), (5, 20, 7), (35, 22, 12), (22, 35, 21), (34, 24, 13), (24, 34, 28), (32, 24, 3, 36), (35, 32, 36, 25)])
me_mesh_003.polygons.foreach_set('use_smooth', [True] * 44)
_uv = me_mesh_003.uv_layers.new(name='UVMap')
_uv.uv.foreach_set('vector', [0.125, 0.4775, 0.125, 0.1592, 0.125, 0.4775, 0.625, 0.1592, 0.625, 0.4775, 0.5, 0.4775, 0.5, 0.1592, 0.125, 0.1592, 0.125, 0.4775, 0.125, 0.1592, 0.25, 0.4775, 0.125, 0.4775, 0.125, 0.1592, 0.25, 0.1592, 0.5, 0.4775, 0.375, 0.4775, 0.375, 0.1592, 0.5, 0.1592, 0.5, 0.4775, 0.5, 0.4775, 0.625, 0.4775, 0.625, 0.4775, 0.125, 0.4775, 0.25, 0.4775, 0.25, 0.4775, 0.125, 0.4775, 0.125, 0.4775, 0.125, 0.4775, 0.125, 0.1592, 0.125, 0.1592, 0.75, 0.1592, 0.75, 0.4775, 0.625, 0.4775, 0.625, 0.1592, 0.625, 0.4775, 0.625, 0.1592, 0.625, 0.1592, 0.625, 0.1592, 0.625, 0.1592, 0.5, 0.1592, 0.5, 0.1592, 0.5, 0.1592, 0.625, 0.1592, 1.0, 0.4775, 0.875, 0.4775, 0.875, 0.1592, 1.0, 0.1592, 0.0, 0.1592, 0.125, 0.1592, 0.125, 0.4775, 0.0, 0.4775, 0.125, 0.1592, 0.25, 0.1592, 0.25, 0.1592, 0.25, 0.1592, 0.125, 0.1592, 0.125, 0.1592, 0.625, 0.4775, 0.625, 0.4775, 0.625, 0.1592, 0.5, 0.1592, 0.375, 0.1592, 0.375, 0.1592, 0.5, 0.1592, 0.25, 0.1592, 0.375, 0.1592, 0.375, 0.1592, 0.25, 0.1592, 0.375, 0.1592, 0.375, 0.1592, 0.5, 0.1592, 0.5, 0.1592, 0.375, 0.1592, 0.375, 0.1592, 0.25, 0.1592, 0.25, 0.1592, 0.375, 0.4775, 0.25, 0.4775, 0.25, 0.1592, 0.375, 0.1592, 0.625, 0.4775, 0.625, 0.4775, 0.625, 0.1592, 0.625, 0.1592, 0.875, 0.4775, 0.75, 0.4775, 0.75, 0.1592, 0.875, 0.1592, 0.125, 0.1592, 0.5, 0.0, 0.25, 0.1592, 0.5, 0.0, 0.125, 0.1592, 0.0, 0.1592, 0.5, 0.0, 0.375, 0.1592, 0.25, 0.1592, 0.375, 0.1592, 0.5, 0.0, 0.5, 0.1592, 0.5, 0.1592, 0.5, 0.0, 0.625, 0.1592, 0.625, 0.1592, 0.5, 0.0, 0.75, 0.1592, 0.75, 0.1592, 0.5, 0.0, 0.875, 0.1592, 1.0, 0.1592, 0.875, 0.1592, 0.5, 0.0, 0.125, 0.1592, 0.25, 0.1592, 0.25, 0.1592, 0.25, 0.1592, 0.125, 0.1592, 0.125, 0.1592, 0.375, 0.4775, 0.25, 0.4775, 0.25, 0.4775, 0.375, 0.4775, 0.5, 0.4775, 0.5, 0.4775, 0.375, 0.4775, 0.375, 0.4775, 0.5, 0.1592, 0.5, 0.1592, 0.625, 0.1592, 0.625, 0.1592, 0.625, 0.1592, 0.5, 0.1592, 0.25, 0.4775, 0.125, 0.4775, 0.25, 0.4775, 0.125, 0.4775, 0.25, 0.4775, 0.125, 0.4775, 0.625, 0.4775, 0.5, 0.4775, 0.5, 0.4775, 0.5, 0.4775, 0.625, 0.4775, 0.625, 0.4775, 0.375, 0.4775, 0.5, 0.4775, 0.5, 0.4775, 0.375, 0.4775, 0.25, 0.4775, 0.375, 0.4775, 0.375, 0.4775, 0.25, 0.4775])
me_mesh_003.materials.append(mat_black50)
me_mesh_003.use_remesh_preserve_volume = False
me_mesh_003.use_remesh_preserve_attributes = False
me_mesh_003.use_mirror_vertex_groups = False
me_mesh_003.update()
me_mesh_004 = bpy.data.meshes.new('Mesh.004')
me_mesh_004.from_pydata([(0.2065, 0.4571, -0.04347), (-0.1905, 0.4571, -0.04347), (-0.1905, 0.06001, -0.04347), (0.2065, 0.06001, -0.04347), (-0.144, -0.8389, 0.001737), (-0.198, -1.019, -0.04501), (0.214, 0.7145, -0.04501), (0.214, 0.7145, 0.009046), (0.16, -0.7389, 0.02882), (0.16, 0.8943, 0.02882), (0.3491, -1.25, -0.02924), (-0.198, -0.8187, -0.04501), (-0.198, -0.8187, 0.009046), (-0.198, -0.9187, 0.009046), (0.214, -0.9187, -0.04501), (-0.198, 0.6145, -0.04501), (-0.144, 0.7943, 0.001737), (0.214, -0.8187, 0.009046), (-0.144, -0.8389, 0.02882), (0.16, -0.8389, 0.001737), (-0.198, -0.9187, -0.04501), (-0.144, -0.7389, 0.001737), (-0.198, 0.5145, 0.009046), (0.214, 0.5145, 0.009046), (0.16, 0.6943, 0.001737), (0.214, -0.8187, -0.04501), (0.16, -0.6389, 0.02882), (-0.198, 0.7145, -0.04501), (-0.198, 0.6145, 0.009046), (0.16, 0.6943, 0.02882), (0.214, 0.5145, -0.04501), (0.214, -0.9187, 0.009046), (-0.3491, 1.25, 0.04426), (-0.3322, -1.225, -0.02999), (0.3322, -1.225, 0.04501), (0.3562, 1.225, 0.04426), (0.3562, 1.225, -0.02924), (0.3491, 1.25, -0.02924), (-0.3491, -1.25, -0.02924), (0.3562, -1.225, -0.02924), (0.3322, 1.225, -0.02999), (-0.3562, 1.225, 0.04426), (-0.3491, -1.25, 0.04426), (-0.3562, -1.225, -0.02924), (-0.3562, 1.225, -0.02924), (-0.198, -1.019, 0.009046), (0.214, -1.019, 0.009046), (0.214, 0.6145, 0.009046), (0.214, -1.019, -0.04501), (0.16, -0.8389, 0.02882), (0.16, -0.6389, 0.001737), (-0.144, -0.6389, 0.001737), (-0.198, 0.7145, 0.009046), (0.16, 0.8943, 0.001737), (-0.144, -0.7389, 0.02882), (-0.144, 0.8943, 0.02882), (0.16, -0.7389, 0.001737), (0.214, 0.6145, -0.04501), (0.16, 0.7943, 0.02882), (0.16, 0.7943, 0.001737), (-0.144, 0.8943, 0.001737), (-0.144, -0.6389, 0.02882), (-0.144, 0.7943, 0.02882), (-0.144, 0.6943, 0.02882), (-0.144, 0.6943, 0.001737), (-0.198, 0.5145, -0.04501), (0.3322, 1.225, 0.04501), (0.3322, -1.225, -0.02999), (0.3562, -1.225, 0.04426), (-0.3322, 1.225, -0.02999), (-0.3491, 1.25, -0.02924), (-0.3322, -1.225, 0.04501), (-0.3562, -1.225, 0.04426), (0.3491, -1.25, 0.04426), (0.3491, 1.25, 0.04426), (-0.3322, 1.225, 0.04501)], [], [(71, 34, 66, 75), (35, 66, 34, 68), (56, 21, 54, 8), (52, 55, 60, 27), (50, 51, 61, 26), (65, 64, 24, 30), (9, 55, 52, 7), (21, 56, 14, 20), (13, 54, 21, 20), (17, 25, 50, 26), (57, 47, 28, 15), (23, 29, 63, 22), (71, 42, 73, 34), (56, 8, 31, 14), (45, 18, 4, 5), (24, 29, 23, 30), (19, 4, 18, 49), (8, 54, 13, 31), (33, 67, 10, 38), (59, 58, 47, 57), (11, 51, 50, 25), (53, 60, 55, 9), (12, 61, 51, 11), (48, 46, 45, 5), (60, 53, 6, 27), (47, 58, 62, 28), (28, 62, 16, 15), (6, 7, 52, 27), (22, 63, 64, 65), (30, 23, 22, 65), (4, 19, 48, 5), (49, 18, 45, 46), (7, 6, 53, 9), (24, 64, 63, 29), (19, 49, 46, 48), (14, 31, 13, 20), (16, 59, 57, 15), (26, 61, 12, 17), (10, 39, 68, 73), (36, 37, 74, 35), (35, 68, 39, 36), (72, 71, 75, 41), (10, 73, 42, 38), (70, 44, 41, 32), (75, 66, 74, 32), (25, 17, 12, 11), (43, 38, 42, 72), (69, 70, 37, 40), (40, 67, 33, 69), (59, 16, 62, 58), (33, 43, 44, 69), (72, 41, 44, 43), (3, 2, 1, 0), (34, 73, 68), (10, 67, 39), (74, 66, 35), (40, 37, 36), (41, 75, 32), (69, 44, 70), (42, 71, 72), (33, 38, 43), (32, 74, 37, 70), (40, 36, 39, 67)])
me_mesh_004.polygons.foreach_set('use_smooth', [True] * 63)
me_mesh_004.polygons.foreach_set('material_index', [1, 1, 1, 1, 1, 1, 1, 1, 1, 1, 1, 1, 1, 1, 1, 1, 1, 1, 1, 1, 1, 1, 1, 1, 1, 1, 1, 1, 1, 1, 1, 1, 1, 1, 1, 1, 1, 1, 1, 1, 1, 1, 1, 1, 1, 1, 1, 1, 1, 1, 1, 1, 0, 1, 1, 1, 1, 1, 1, 1, 1, 1, 1])
_uv = me_mesh_004.uv_layers.new(name='UVMap')
_uv.uv.foreach_set('vector', [6.663e-08, 0.009999, 6.663e-08, 0.009999, 6.663e-08, 0.99, 6.663e-08, 0.99, 0.009999, 0.99, 6.663e-08, 0.99, 6.663e-08, 0.009999, 0.009999, 0.009999, 1.0, 1.0, 1.0, 2.0, 0.0, 2.0, 0.0, 1.0, 0.0, 3.0, 0.0, 2.0, 1.0, 2.0, 1.0, 3.0, 1.0, 1.0, 1.0, 2.0, 0.0, 2.0, 0.0, 1.0, 2.0, 0.0, 2.0, 1.0, 1.0, 1.0, 1.0, 0.0, 0.0, 1.0, -1.0, 1.0, -1.0, 0.0, 0.0, 0.0, 2.0, 1.0, 1.0, 1.0, 1.0, 0.0, 2.0, 0.0, 0.0, 3.0, 0.0, 2.0, 1.0, 2.0, 1.0, 3.0, 0.0, 0.0, 1.0, 0.0, 1.0, 1.0, 0.0, 1.0, 1.0, 4.0, 0.0, 4.0, 0.0, 3.0, 1.0, 3.0, 0.0, 0.0, 0.0, 1.0, -1.0, 1.0, -1.0, 0.0, 6.663e-08, 0.009999, 0.009999, 0.0, 0.009999, 0.0, 6.663e-08, 0.009999, 1.0, 1.0, 0.0, 1.0, 0.0, 0.0, 1.0, 0.0, 0.0, 3.0, 0.0, 2.0, 1.0, 2.0, 1.0, 3.0, 1.0, 1.0, 0.0, 1.0, 0.0, 0.0, 1.0, 0.0, 1.0, 1.0, 1.0, 2.0, 0.0, 2.0, 0.0, 1.0, 0.0, 1.0, -1.0, 1.0, -1.0, 0.0, 0.0, 0.0, 1.0, 0.009999, 1.0, 0.009999, 0.99, 0.0, 0.99, 0.0, 1.0, 1.0, 0.0, 1.0, 0.0, 0.0, 1.0, 0.0, 2.0, 0.0, 2.0, 1.0, 1.0, 1.0, 1.0, 0.0, 1.0, 1.0, 1.0, 2.0, 0.0, 2.0, 0.0, 1.0, 0.0, 3.0, 0.0, 2.0, 1.0, 2.0, 1.0, 3.0, 1.0, 4.0, 0.0, 4.0, 0.0, 3.0, 1.0, 3.0, 2.0, 1.0, 1.0, 1.0, 1.0, 0.0, 2.0, 0.0, 0.0, 0.0, 0.0, 1.0, -1.0, 1.0, -1.0, 0.0, 0.0, 3.0, 0.0, 2.0, 1.0, 2.0, 1.0, 3.0, 1.0, 4.0, 0.0, 4.0, 0.0, 3.0, 1.0, 3.0, 0.0, 3.0, 0.0, 2.0, 1.0, 2.0, 1.0, 3.0, 1.0, 4.0, 0.0, 4.0, 0.0, 3.0, 1.0, 3.0, 2.0, 1.0, 1.0, 1.0, 1.0, 0.0, 2.0, 0.0, 0.0, 1.0, -1.0, 1.0, -1.0, 0.0, 0.0, 0.0, 0.0, 0.0, 1.0, 0.0, 1.0, 1.0, 0.0, 1.0, 1.0, 1.0, 1.0, 2.0, 0.0, 2.0, 0.0, 1.0, 1.0, 1.0, 0.0, 1.0, 0.0, 0.0, 1.0, 0.0, 1.0, 4.0, 0.0, 4.0, 0.0, 3.0, 1.0, 3.0, 2.0, 1.0, 1.0, 1.0, 1.0, 0.0, 2.0, 0.0, 0.0, 1.0, -1.0, 1.0, -1.0, 0.0, 0.0, 0.0, 0.99, 0.0, 0.99, 0.009999, 0.009999, 0.009999, 0.009999, 0.0, 0.99, 0.99, 0.99, 1.0, 0.009999, 1.0, 0.009999, 0.99, 0.009999, 0.99, 0.009999, 0.009999, 0.99, 0.009999, 0.99, 0.99, 0.009999, 0.009999, 6.663e-08, 0.009999, 6.663e-08, 0.99, 0.009999, 0.99, 0.99, 0.0, 0.009999, 0.0, 0.009999, 0.0, 0.99, 0.0, 0.99, 1.0, 0.99, 0.99, 0.009999, 0.99, 0.009999, 1.0, 6.663e-08, 0.99, 6.663e-08, 0.99, 0.009999, 1.0, 0.009999, 1.0, 1.0, 4.0, 0.0, 4.0, 0.0, 3.0, 1.0, 3.0, 0.99, 0.009999, 0.99, 0.0, 0.009999, 0.0, 0.009999, 0.009999, 1.0, 0.99, 0.99, 1.0, 0.99, 1.0, 1.0, 0.99, 1.0, 0.99, 1.0, 0.009999, 1.0, 0.009999, 1.0, 0.99, 1.0, 1.0, 1.0, 2.0, 0.0, 2.0, 0.0, 1.0, 1.0, 0.009999, 0.99, 0.009999, 0.99, 0.99, 1.0, 0.99, 0.009999, 0.009999, 0.009999, 0.99, 0.99, 0.99, 0.99, 0.009999, 1.0, 0.0, 2.0, 0.0, 2.0, 1.0, 1.0, 1.0, 6.663e-08, 0.009999, 0.009999, 0.0, 0.009999, 0.009999, 0.99, 0.0, 1.0, 0.009999, 0.99, 0.009999, 0.009999, 1.0, 6.663e-08, 0.99, 0.009999, 0.99, 1.0, 0.99, 0.99, 1.0, 0.99, 0.99, 0.009999, 0.99, 6.663e-08, 0.99, 0.009999, 1.0, 1.0, 0.99, 0.99, 0.99, 0.99, 1.0, 0.009999, 0.0, 6.663e-08, 0.009999, 0.009999, 0.009999, 1.0, 0.009999, 0.99, 0.0, 0.99, 0.009999, 0.009999, 1.0, 0.009999, 1.0, 0.99, 1.0, 0.99, 1.0, 1.0, 0.99, 0.99, 0.99, 0.99, 0.009999, 1.0, 0.009999])
me_mesh_004.materials.append(mat_rotcoheal)
me_mesh_004.materials.append(mat_blank)
me_mesh_004.use_remesh_preserve_volume = False
me_mesh_004.use_remesh_preserve_attributes = False
me_mesh_004.use_mirror_vertex_groups = False
me_mesh_004.update()

# ---- objects
ob_col_1 = bpy.data.objects.new('col-1', None)
ob_collision = bpy.data.objects.new('collision', me_cube)
ob_bounds = bpy.data.objects.new('bounds', me_mesh_005)
ob_main1 = bpy.data.objects.new('main1', None)
ob_main = bpy.data.objects.new('main', me_mesh)
ob_handler1 = bpy.data.objects.new('handler1', None)
ob_handler = bpy.data.objects.new('handler', me_mesh_001)
ob_doorr1 = bpy.data.objects.new('doorr1', None)
ob_doorr = bpy.data.objects.new('doorr', me_mesh_002)
ob_handlel1 = bpy.data.objects.new('handlel1', None)
ob_handlel = bpy.data.objects.new('handlel', me_mesh_003)
ob_doorl1 = bpy.data.objects.new('doorl1', None)
ob_doorl = bpy.data.objects.new('doorl', me_mesh_004)

# ---- transforms, parenting, visibility, modifiers, constraints
ob_col_1.location = (0.0, 0.0, 0.0)
ob_col_1.rotation_mode = 'QUATERNION'
ob_col_1.rotation_quaternion = (1.0, 0.0, 0.0, 0.0)
ob_col_1.empty_display_type = 'SINGLE_ARROW'
ob_col_1.empty_display_size = 0.5
ob_col_1.lineart.crease_threshold = 0.0
ob_collision.parent = ob_col_1
ob_collision.location = (0.0, 0.0, 0.0)
ob_collision.display_type = 'SOLID'
ob_collision.lineart.crease_threshold = 0.0
ob_bounds.location = (0.0, 0.0, 0.0)
ob_bounds.display_type = 'BOUNDS'
ob_bounds.lineart.crease_threshold = 0.0
ob_main1.location = (0.0003882, -8.62e-20, 2.502e-14)
ob_main1.rotation_mode = 'QUATERNION'
ob_main1.rotation_quaternion = (0.5, 0.5, 0.5, 0.5)
ob_main1.empty_display_type = 'SINGLE_ARROW'
ob_main1.empty_display_size = 0.5
ob_main1.lineart.crease_threshold = 0.0
ob_main.parent = ob_main1
ob_main.location = (0.0, 0.0, 0.0)
ob_main.lineart.crease_threshold = 0.0
_m = ob_main.modifiers.new('EdgeSplit', 'EDGE_SPLIT')
ob_handler1.location = (-0.3016, 0.116, 1.381)
ob_handler1.rotation_mode = 'QUATERNION'
ob_handler1.rotation_quaternion = (0.5, 0.5, 0.5, 0.5)
ob_handler1.empty_display_type = 'SINGLE_ARROW'
ob_handler1.empty_display_size = 0.5
ob_handler1.lineart.crease_threshold = 0.0
ob_handler.parent = ob_handler1
ob_handler.location = (0.0, 0.0, 0.0)
ob_handler.lineart.crease_threshold = 0.0
_m = ob_handler.modifiers.new('EdgeSplit', 'EDGE_SPLIT')
ob_doorr1.location = (-0.2204, 0.3606, 1.379)
ob_doorr1.rotation_mode = 'QUATERNION'
ob_doorr1.rotation_quaternion = (0.5, 0.5, 0.5, 0.5)
ob_doorr1.empty_display_type = 'SINGLE_ARROW'
ob_doorr1.empty_display_size = 0.5
ob_doorr1.lineart.crease_threshold = 0.0
ob_doorr.parent = ob_doorr1
ob_doorr.location = (0.0, 0.0, 0.0)
ob_doorr.lineart.crease_threshold = 0.0
_m = ob_doorr.modifiers.new('EdgeSplit', 'EDGE_SPLIT')
ob_handlel1.location = (-0.3016, -0.1165, 1.381)
ob_handlel1.rotation_mode = 'QUATERNION'
ob_handlel1.rotation_quaternion = (0.5, 0.5, 0.5, 0.5)
ob_handlel1.empty_display_type = 'SINGLE_ARROW'
ob_handlel1.empty_display_size = 0.5
ob_handlel1.lineart.crease_threshold = 0.0
ob_handlel.parent = ob_handlel1
ob_handlel.location = (0.0, 0.0, 0.0)
ob_handlel.lineart.crease_threshold = 0.0
_m = ob_handlel.modifiers.new('EdgeSplit', 'EDGE_SPLIT')
ob_doorl1.location = (-0.2204, -0.361, 1.379)
ob_doorl1.rotation_mode = 'QUATERNION'
ob_doorl1.rotation_quaternion = (0.5, 0.5, 0.5, 0.5)
ob_doorl1.empty_display_type = 'SINGLE_ARROW'
ob_doorl1.empty_display_size = 0.5
ob_doorl1.lineart.crease_threshold = 0.0
ob_doorl.parent = ob_doorl1
ob_doorl.location = (0.0, 0.0, 0.0)
ob_doorl.lineart.crease_threshold = 0.0
_m = ob_doorl.modifiers.new('EdgeSplit', 'EDGE_SPLIT')

# ---- collection membership
col_collection_1.objects.link(ob_col_1)
col_collection_1.objects.link(ob_collision)
col_collection_1.objects.link(ob_bounds)
col_collection_1.objects.link(ob_main1)
col_collection_1.objects.link(ob_main)
col_collection_1.objects.link(ob_handler1)
col_collection_1.objects.link(ob_handler)
col_collection_1.objects.link(ob_doorr1)
col_collection_1.objects.link(ob_doorr)
col_collection_1.objects.link(ob_handlel1)
col_collection_1.objects.link(ob_handlel)
col_collection_1.objects.link(ob_doorl1)
col_collection_1.objects.link(ob_doorl)

# ---- scene / render settings (as saved in the file)
scene.frame_start = 1; scene.frame_end = 250; scene.frame_set(114)
scene.render.engine = 'BLENDER_EEVEE_NEXT'
scene.render.resolution_percentage = 50
scene.render.dither_intensity = 0.0
scene.cycles.use_denoising = False
scene.cycles.samples = 128
scene.cycles.sampling_pattern = 'TABULATED_SOBOL'
scene.cycles.use_adaptive_sampling = False
scene.cycles.use_light_tree = False
scene.view_settings.view_transform = 'Standard'
bpy.context.view_layer.update()

# ---- added for rendering (the .blend has no active camera and no usable light): camera, sun
cam_auto = bpy.data.cameras.new('AutoCamera')
cam_auto.lens = 50.0
cam_auto.sensor_width = 36.0
cam_auto.clip_end = 1000.0
ob_auto_camera = bpy.data.objects.new('AutoCamera', cam_auto)
scene.collection.objects.link(ob_auto_camera)
ob_auto_camera.location = (4.55146, -5.40054, 5.07519)
ob_auto_camera.rotation_euler = (1.09748, -7.21219e-08, 0.694738)
scene.camera = ob_auto_camera
light_auto_sun = bpy.data.lights.new('AutoSun', 'SUN')
light_auto_sun.energy = 3.0
light_auto_sun.angle = 0.0523599
ob_auto_sun = bpy.data.objects.new('AutoSun', light_auto_sun)
scene.collection.objects.link(ob_auto_sun)
ob_auto_sun.rotation_euler = (0.872665, 0.174533, 0.523599)
bpy.context.view_layer.update()
